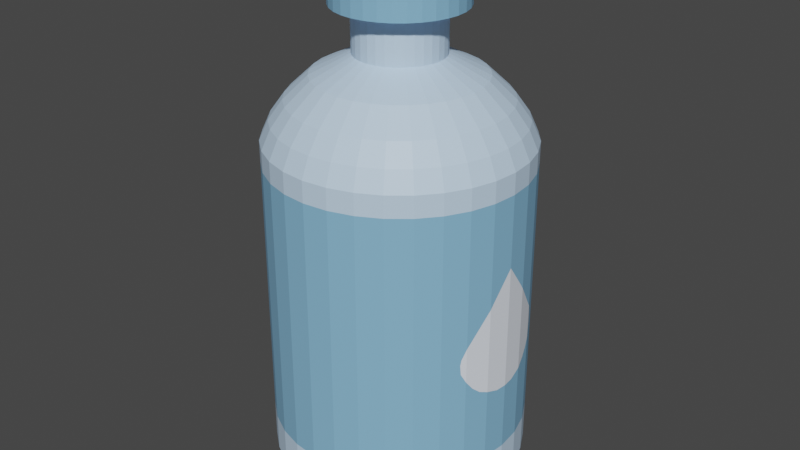 # Source: Agua.blend  (saved by Blender 2.81.16; exported with 4.5.12 LTS)
import bpy
from mathutils import Matrix  # noqa: F401  (used for matrix-valued properties, if any)

bpy.ops.wm.read_factory_settings(use_empty=True)
scene = bpy.context.scene
scene.name = 'Scene'

# ---- materials (node trees are filled in below, after node groups)
mat_botellaclaro = bpy.data.materials.new('BotellaClaro')
mat_botellaclaro.use_transparent_shadow = False
mat_botellaoscuro = bpy.data.materials.new('BotellaOscuro')
mat_botellaoscuro.use_transparent_shadow = False
mat_gota = bpy.data.materials.new('Gota')
mat_gota.use_transparent_shadow = False

# ---- material node trees
mat_botellaclaro.use_nodes = True; mat_botellaclaro.node_tree.nodes.clear()
_N = mat_botellaclaro.node_tree.nodes; _L = mat_botellaclaro.node_tree.links
n0 = _N.new('ShaderNodeOutputMaterial'); n0.name = 'Material Output'; n0.location = (300, 300)
n1 = _N.new('ShaderNodeBsdfPrincipled'); n1.name = 'Principled BSDF'; n1.location = (10, 300)
n1.distribution = 'GGX'
n1.subsurface_method = 'BURLEY'
n1.inputs[0].default_value = (0.5711, 0.7605, 0.9647, 1.0)
n1.inputs[3].default_value = 1.45
n1.inputs[27].default_value = (0.0, 0.0, 0.0, 1.0)
n1.inputs[28].default_value = 1.0
_L.new(n1.outputs[0], n0.inputs[0])
n0.is_active_output = True
mat_botellaoscuro.use_nodes = True; mat_botellaoscuro.node_tree.nodes.clear()
_N = mat_botellaoscuro.node_tree.nodes; _L = mat_botellaoscuro.node_tree.links
n0 = _N.new('ShaderNodeOutputMaterial'); n0.name = 'Material Output'; n0.location = (300, 300)
n1 = _N.new('ShaderNodeBsdfPrincipled'); n1.name = 'Principled BSDF'; n1.location = (10, 300)
n1.distribution = 'GGX'
n1.subsurface_method = 'BURLEY'
n1.inputs[0].default_value = (0.2346, 0.4969, 0.7379, 1.0)
n1.inputs[3].default_value = 1.45
n1.inputs[27].default_value = (0.0, 0.0, 0.0, 1.0)
n1.inputs[28].default_value = 1.0
_L.new(n1.outputs[0], n0.inputs[0])
n0.is_active_output = True
mat_gota.use_nodes = True; mat_gota.node_tree.nodes.clear()
_N = mat_gota.node_tree.nodes; _L = mat_gota.node_tree.links
n0 = _N.new('ShaderNodeOutputMaterial'); n0.name = 'Material Output'; n0.location = (300, 300)
n1 = _N.new('ShaderNodeBsdfPrincipled'); n1.name = 'Principled BSDF'; n1.location = (10, 300)
n1.distribution = 'GGX'
n1.subsurface_method = 'BURLEY'
n1.inputs[0].default_value = (0.8469, 0.9047, 1.0, 1.0)
n1.inputs[3].default_value = 1.45
n1.inputs[27].default_value = (0.0, 0.0, 0.0, 1.0)
n1.inputs[28].default_value = 1.0
_L.new(n1.outputs[0], n0.inputs[0])
n0.is_active_output = True

# ---- world
world_world = bpy.data.worlds.new('World'); scene.world = world_world
world_world.use_nodes = True; world_world.node_tree.nodes.clear()
_N = world_world.node_tree.nodes; _L = world_world.node_tree.links
n0 = _N.new('ShaderNodeOutputWorld'); n0.name = 'World Output'; n0.location = (300, 300)
n1 = _N.new('ShaderNodeBackground'); n1.name = 'Background'; n1.location = (10, 300)
n1.inputs[0].default_value = (0.05088, 0.05088, 0.05088, 1.0)
_L.new(n1.outputs[0], n0.inputs[0])
n0.is_active_output = True
world_world.color = (0.05088, 0.05088, 0.05088)
world_world.use_sun_shadow = False
world_world.sun_shadow_jitter_overblur = 0.0

# ---- meshes
me_cylinder = bpy.data.meshes.new('Cylinder')
me_cylinder.from_pydata([(0.08599, 0.4323, -0.6558), (0.08599, 0.4323, 0.2665), (0.1687, 0.4072, -0.6558), (0.1687, 0.4072, 0.2665), (0.2449, 0.3665, -0.6558), (0.2449, 0.3665, 0.2665), (0.3117, 0.3117, -0.6558), (0.3117, 0.3117, 0.2665), (0.3665, 0.2449, -0.6558), (0.3665, 0.2449, 0.2665), (0.4072, 0.1687, -0.6558), (0.4072, 0.1687, 0.2665), (0.4323, 0.08599, -0.6558), (0.4323, 0.08599, 0.2665), (0.4408, 2.114e-07, -0.6558), (0.4408, 2.114e-07, 0.2665), (0.4323, -0.08599, -0.6558), (0.4323, -0.08599, 0.2665), (0.4072, -0.1687, -0.6558), (0.4072, -0.1687, 0.2665), (0.3665, -0.2449, -0.6558), (0.3665, -0.2449, 0.2665), (0.3117, -0.3117, -0.6558), (0.3117, -0.3117, 0.2665), (0.2449, -0.3665, -0.6558), (0.2449, -0.3665, 0.2665), (0.1687, -0.4072, -0.6558), (0.1687, -0.4072, 0.2665), (0.08599, -0.4323, -0.6558), (0.08599, -0.4323, 0.2665), (0.08599, 0.4323, 0.3395), (0.1687, 0.4072, 0.3395), (0.2449, 0.3665, 0.3395), (0.3117, 0.3117, 0.3395), (0.3665, 0.2449, 0.3395), (0.4072, 0.1687, 0.3395), (0.4323, 0.08599, 0.3395), (0.4408, 2.114e-07, 0.3395), (0.4323, -0.08599, 0.3395), (0.4072, -0.1687, 0.3395), (0.3665, -0.2449, 0.3395), (0.3117, -0.3117, 0.3395), (0.2449, -0.3665, 0.3395), (0.1687, -0.4072, 0.3395), (0.08599, -0.4323, 0.3395), (0.08011, 0.4027, 0.4066), (0.1571, 0.3794, 0.4066), (0.2281, 0.3414, 0.4066), (0.2904, 0.2904, 0.4066), (0.3414, 0.2281, 0.4066), (0.3794, 0.1571, 0.4066), (0.4027, 0.08011, 0.4066), (0.4106, 2.195e-07, 0.4066), (0.4027, -0.08011, 0.4066), (0.3794, -0.1571, 0.4066), (0.3414, -0.2281, 0.4066), (0.2904, -0.2904, 0.4066), (0.2281, -0.3414, 0.4066), (0.1571, -0.3794, 0.4066), (0.08011, -0.4027, 0.4066), (0.07086, 0.3563, 0.4721), (0.139, 0.3356, 0.4721), (0.2018, 0.302, 0.4721), (0.2568, 0.2568, 0.4721), (0.302, 0.2018, 0.4721), (0.3356, 0.139, 0.4721), (0.3563, 0.07086, 0.4721), (0.3632, 2.319e-07, 0.4721), (0.3563, -0.07086, 0.4721), (0.3356, -0.139, 0.4721), (0.302, -0.2018, 0.4721), (0.2568, -0.2568, 0.4721), (0.2018, -0.302, 0.4721), (0.139, -0.3356, 0.4721), (0.07086, -0.3563, 0.4721), (0.0551, 0.277, 0.548), (0.1081, 0.2609, 0.548), (0.1569, 0.2348, 0.548), (0.1997, 0.1997, 0.548), (0.2348, 0.1569, 0.548), (0.2609, 0.1081, 0.548), (0.277, 0.0551, 0.548), (0.2824, 2.557e-07, 0.548), (0.277, -0.0551, 0.548), (0.2609, -0.1081, 0.548), (0.2348, -0.1569, 0.548), (0.1997, -0.1997, 0.548), (0.1569, -0.2348, 0.548), (0.1081, -0.2609, 0.548), (0.0551, -0.277, 0.548), (0.02927, 0.1471, 0.6135), (0.05741, 0.1386, 0.6135), (0.08334, 0.1247, 0.6135), (0.1061, 0.1061, 0.6135), (0.1247, 0.08334, 0.6135), (0.1386, 0.05741, 0.6135), (0.1471, 0.02927, 0.6135), (0.15, 2.895e-07, 0.6135), (0.1471, -0.02927, 0.6135), (0.1386, -0.05741, 0.6135), (0.1247, -0.08334, 0.6135), (0.1061, -0.1061, 0.6135), (0.08334, -0.1247, 0.6135), (0.05741, -0.1386, 0.6135), (0.02927, -0.1471, 0.6135), (0.02927, 0.1471, 0.7671), (0.05741, 0.1386, 0.7671), (0.08334, 0.1247, 0.7671), (0.1061, 0.1061, 0.7671), (0.1247, 0.08334, 0.7671), (0.1386, 0.05741, 0.7671), (0.1471, 0.02927, 0.7671), (0.15, 2.895e-07, 0.7671), (0.1471, -0.02927, 0.7671), (0.1386, -0.05741, 0.7671), (0.1247, -0.08334, 0.7671), (0.1061, -0.1061, 0.7671), (0.08334, -0.1247, 0.7671), (0.05741, -0.1386, 0.7671), (0.02927, -0.1471, 0.7671), (0.08599, 0.4323, -0.3271), (0.08599, 0.4323, -0.2406), (0.08599, 0.4323, -0.1541), (0.08599, 0.4323, -0.06765), (0.1687, 0.4072, -0.3271), (0.1687, 0.4072, -0.2406), (0.1687, 0.4072, -0.1541), (0.1687, 0.4072, -0.06765), (0.04268, 0.2146, 0.7671), (0.08372, 0.2021, 0.7671), (0.1215, 0.1819, 0.7671), (0.1547, 0.1547, 0.7671), (0.1819, 0.1215, 0.7671), (0.2021, 0.08372, 0.7671), (0.2146, 0.04268, 0.7671), (0.2188, 2.699e-07, 0.7671), (0.2146, -0.04268, 0.7671), (0.2021, -0.08372, 0.7671), (0.1819, -0.1215, 0.7671), (0.1547, -0.1547, 0.7671), (0.1215, -0.1819, 0.7671), (0.08372, -0.2021, 0.7671), (0.04268, -0.2146, 0.7671), (0.2449, 0.3665, -0.3271), (0.2449, 0.3665, -0.2406), (0.2449, 0.3665, -0.1541), (0.2449, 0.3665, -0.06765), (0.3117, 0.3117, -0.3271), (0.3117, 0.3117, -0.2406), (0.3117, 0.3117, -0.1541), (0.3117, 0.3117, -0.06765), (0.3665, 0.2449, -0.3271), (0.3665, 0.2449, -0.2406), (0.3665, 0.2449, -0.1541), (0.3665, 0.2449, -0.06765), (0.4072, 0.1687, -0.3271), (0.4072, 0.1687, -0.2406), (0.4072, 0.1687, -0.1541), (0.04268, 0.2146, 0.9539), (0.08372, 0.2021, 0.9539), (0.1215, 0.1819, 0.9539), (0.1547, 0.1547, 0.9539), (0.1819, 0.1215, 0.9539), (0.2021, 0.08372, 0.9539), (0.2146, 0.04268, 0.9539), (0.2188, 2.699e-07, 0.9539), (0.2146, -0.04268, 0.9539), (0.2021, -0.08372, 0.9539), (0.1819, -0.1215, 0.9539), (0.1547, -0.1547, 0.9539), (0.1215, -0.1819, 0.9539), (0.08372, -0.2021, 0.9539), (0.04268, -0.2146, 0.9539), (0.4072, 0.1687, -0.06765), (0.4323, 0.08599, -0.3271), (0.4323, 0.08599, -0.2406), (0.4323, 0.08599, -0.1541), (0.4323, 0.08599, -0.06765), (0.4408, 2.114e-07, -0.3271), (0.4408, 2.114e-07, -0.2406), (0.4408, 2.114e-07, -0.1541), (0.4408, 2.114e-07, -0.06765), (0.4323, -0.08599, -0.3271), (0.4323, -0.08599, -0.2406), (0.4323, -0.08599, -0.1541), (0.4323, -0.08599, -0.06765), (0.4072, -0.1687, -0.3271), (0.4072, -0.1687, -0.2406), (0.08599, 0.4323, -0.7878), (0.1687, 0.4072, -0.7878), (0.2449, 0.3665, -0.7878), (0.3117, 0.3117, -0.7878), (0.3665, 0.2449, -0.7878), (0.4072, 0.1687, -0.7878), (0.4323, 0.08599, -0.7878), (0.4408, 2.114e-07, -0.7878), (0.4323, -0.08599, -0.7878), (0.4072, -0.1687, -0.7878), (0.3665, -0.2449, -0.7878), (0.3117, -0.3117, -0.7878), (0.2449, -0.3665, -0.7878), (0.1687, -0.4072, -0.7878), (0.08599, -0.4323, -0.7878), (0.4072, -0.1687, -0.1541), (0.4072, -0.1687, -0.06765), (0.3665, -0.2449, -0.3271), (0.3665, -0.2449, -0.2406), (0.3665, -0.2449, -0.1541), (0.3665, -0.2449, -0.06765), (0.3117, -0.3117, -0.3271), (0.3117, -0.3117, -0.2406), (0.3117, -0.3117, -0.1541), (0.3117, -0.3117, -0.06765), (0.2449, -0.3665, -0.3271), (0.2449, -0.3665, -0.2406), (0.2449, -0.3665, -0.1541), (0.2449, -0.3665, -0.06765), (0.1687, -0.4072, -0.3271), (0.08087, 0.4066, -0.837), (0.1586, 0.383, -0.837), (0.2303, 0.3447, -0.837), (0.2931, 0.2931, -0.837), (0.3447, 0.2303, -0.837), (0.383, 0.1586, -0.837), (0.4066, 0.08087, -0.837), (0.4145, 2.184e-07, -0.837), (0.4066, -0.08087, -0.837), (0.383, -0.1586, -0.837), (0.3447, -0.2303, -0.837), (0.2931, -0.2931, -0.837), (0.2303, -0.3447, -0.837), (0.1586, -0.383, -0.837), (0.08087, -0.4066, -0.837), (0.1687, -0.4072, -0.2406), (0.1687, -0.4072, -0.1541), (0.1687, -0.4072, -0.06765), (0.08599, -0.4323, -0.3271), (0.08599, -0.4323, -0.2406), (0.08599, -0.4323, -0.1541), (0.08599, -0.4323, -0.06765), (0.08599, -0.4323, -0.4136), (0.1687, -0.4072, -0.4136), (0.07121, 0.358, -0.8827), (0.1397, 0.3372, -0.8827), (0.2028, 0.3035, -0.8827), (0.2581, 0.2581, -0.8827), (0.3035, 0.2028, -0.8827), (0.3372, 0.1397, -0.8827), (0.358, 0.07121, -0.8827), (0.365, 2.321e-07, -0.8827), (0.358, -0.07121, -0.8827), (0.3372, -0.1397, -0.8827), (0.3035, -0.2028, -0.8827), (0.2581, -0.2581, -0.8827), (0.2028, -0.3035, -0.8827), (0.1397, -0.3372, -0.8827), (0.07121, -0.358, -0.8827), (0.2449, -0.3665, -0.4136), (0.3117, -0.3117, -0.4136), (0.3665, -0.2449, -0.4136), (0.4072, -0.1687, -0.4136), (0.4323, -0.08599, -0.4136), (0.4408, 2.114e-07, -0.4136), (0.4323, 0.08599, -0.4136), (0.4072, 0.1687, -0.4136), (0.3665, 0.2449, -0.4136), (0.3117, 0.3117, -0.4136), (0.2449, 0.3665, -0.4136), (0.1687, 0.4072, -0.4136), (0.08599, 0.4323, -0.4136), (0.08599, -0.4323, 0.01884), (0.05449, 0.2739, -0.9085), (0.1069, 0.258, -0.9085), (0.1552, 0.2322, -0.9085), (0.1975, 0.1975, -0.9085), (0.2322, 0.1552, -0.9085), (0.258, 0.1069, -0.9085), (0.2739, 0.05449, -0.9085), (0.2793, 2.55e-07, -0.9085), (0.2739, -0.05449, -0.9085), (0.258, -0.1069, -0.9085), (0.2322, -0.1552, -0.9085), (0.1975, -0.1975, -0.9085), (0.1552, -0.2322, -0.9085), (0.1069, -0.258, -0.9085), (0.05449, -0.2739, -0.9085), (0.1687, -0.4072, 0.01884), (0.2449, -0.3665, 0.01884), (0.3117, -0.3117, 0.01884), (0.3665, -0.2449, 0.01884), (0.4072, -0.1687, 0.01884), (0.4323, -0.08599, 0.01884), (0.4408, 2.114e-07, 0.01884), (0.4323, 0.08599, 0.01884), (0.4072, 0.1687, 0.01884), (0.3665, 0.2449, 0.01884), (0.3117, 0.3117, 0.01884), (0.2449, 0.3665, 0.01884), (0.1687, 0.4072, 0.01884), (0.08599, 0.4323, 0.01884), (0.3985, 0.1849, -0.2406), (0.4188, 0.1306, -0.1541), (0.4323, 0.08599, -0.09397), (0.4323, 0.08599, -0.3958), (0.4342, 0.06678, -0.06765), (0.4367, 0.0409, -0.4136), (0.4072, 0.1687, -0.2061), (0.4125, 0.1513, -0.3544), (0.4203, 0.1254, -0.3769), (0.3962, 0.1892, -0.2777), (0.4323, -0.08599, -0.0931), (0.4342, -0.06691, -0.06765), (0.4187, -0.1307, -0.1541), (0.4323, -0.08599, -0.3976), (0.437, -0.03844, -0.4136), (0.3989, -0.1842, -0.2406), (0.4072, -0.1687, -0.2052), (0.3984, -0.1851, -0.2941), (0.3971, -0.1877, -0.2604), (0.4232, -0.1161, -0.3846), (0.4151, -0.1428, -0.3613), (0.0, 0.4408, -0.6558), (0.0, 0.4408, 0.2665), (-0.08599, 0.4323, -0.6558), (-0.08599, 0.4323, 0.2665), (-0.1687, 0.4072, -0.6558), (-0.1687, 0.4072, 0.2665), (-0.2449, 0.3665, -0.6558), (-0.2449, 0.3665, 0.2665), (-0.3117, 0.3117, -0.6558), (-0.3117, 0.3117, 0.2665), (-0.3665, 0.2449, -0.6558), (-0.3665, 0.2449, 0.2665), (-0.4072, 0.1687, -0.6558), (-0.4072, 0.1687, 0.2665), (-0.4323, 0.08599, -0.6558), (-0.4323, 0.08599, 0.2665), (-0.4408, 2.114e-07, -0.6558), (-0.4408, 2.114e-07, 0.2665), (-0.4323, -0.08599, -0.6558), (-0.4323, -0.08599, 0.2665), (-0.4072, -0.1687, -0.6558), (-0.4072, -0.1687, 0.2665), (-0.3665, -0.2449, -0.6558), (-0.3665, -0.2449, 0.2665), (-0.3117, -0.3117, -0.6558), (-0.3117, -0.3117, 0.2665), (-0.2449, -0.3665, -0.6558), (-0.2449, -0.3665, 0.2665), (-0.1687, -0.4072, -0.6558), (-0.1687, -0.4072, 0.2665), (-0.08599, -0.4323, -0.6558), (-0.08599, -0.4323, 0.2665), (0.0, -0.4408, -0.6558), (0.0, -0.4408, 0.2665), (0.0, 0.4408, 0.3395), (-0.08599, 0.4323, 0.3395), (-0.1687, 0.4072, 0.3395), (-0.2449, 0.3665, 0.3395), (-0.3117, 0.3117, 0.3395), (-0.3665, 0.2449, 0.3395), (-0.4072, 0.1687, 0.3395), (-0.4323, 0.08599, 0.3395), (-0.4408, 2.114e-07, 0.3395), (-0.4323, -0.08599, 0.3395), (-0.4072, -0.1687, 0.3395), (-0.3665, -0.2449, 0.3395), (-0.3117, -0.3117, 0.3395), (-0.2449, -0.3665, 0.3395), (-0.1687, -0.4072, 0.3395), (-0.08599, -0.4323, 0.3395), (0.0, -0.4408, 0.3395), (0.0, 0.4106, 0.4066), (-0.08011, 0.4027, 0.4066), (-0.1571, 0.3794, 0.4066), (-0.2281, 0.3414, 0.4066), (-0.2904, 0.2904, 0.4066), (-0.3414, 0.2281, 0.4066), (-0.3794, 0.1571, 0.4066), (-0.4027, 0.08011, 0.4066), (-0.4106, 2.195e-07, 0.4066), (-0.4027, -0.08011, 0.4066), (-0.3794, -0.1571, 0.4066), (-0.3414, -0.2281, 0.4066), (-0.2904, -0.2904, 0.4066), (-0.2281, -0.3414, 0.4066), (-0.1571, -0.3794, 0.4066), (-0.08011, -0.4027, 0.4066), (0.0, -0.4106, 0.4066), (0.0, 0.3632, 0.4721), (-0.07086, 0.3563, 0.4721), (-0.139, 0.3356, 0.4721), (-0.2018, 0.302, 0.4721), (-0.2568, 0.2568, 0.4721), (-0.302, 0.2018, 0.4721), (-0.3356, 0.139, 0.4721), (-0.3563, 0.07086, 0.4721), (-0.3632, 2.319e-07, 0.4721), (-0.3563, -0.07086, 0.4721), (-0.3356, -0.139, 0.4721), (-0.302, -0.2018, 0.4721), (-0.2568, -0.2568, 0.4721), (-0.2018, -0.302, 0.4721), (-0.139, -0.3356, 0.4721), (-0.07086, -0.3563, 0.4721), (0.0, -0.3632, 0.4721), (0.0, 0.2824, 0.548), (-0.0551, 0.277, 0.548), (-0.1081, 0.2609, 0.548), (-0.1569, 0.2348, 0.548), (-0.1997, 0.1997, 0.548), (-0.2348, 0.1569, 0.548), (-0.2609, 0.1081, 0.548), (-0.277, 0.0551, 0.548), (-0.2824, 2.557e-07, 0.548), (-0.277, -0.0551, 0.548), (-0.2609, -0.1081, 0.548), (-0.2348, -0.1569, 0.548), (-0.1997, -0.1997, 0.548), (-0.1569, -0.2348, 0.548), (-0.1081, -0.2609, 0.548), (-0.0551, -0.277, 0.548), (0.0, -0.2824, 0.548), (0.0, 0.15, 0.6135), (-0.02927, 0.1471, 0.6135), (-0.05741, 0.1386, 0.6135), (-0.08334, 0.1247, 0.6135), (-0.1061, 0.1061, 0.6135), (-0.1247, 0.08334, 0.6135), (-0.1386, 0.05741, 0.6135), (-0.1471, 0.02927, 0.6135), (-0.15, 2.895e-07, 0.6135), (-0.1471, -0.02927, 0.6135), (-0.1386, -0.05741, 0.6135), (-0.1247, -0.08334, 0.6135), (-0.1061, -0.1061, 0.6135), (-0.08334, -0.1247, 0.6135), (-0.05741, -0.1386, 0.6135), (-0.02927, -0.1471, 0.6135), (0.0, -0.15, 0.6135), (0.0, 0.15, 0.7671), (-0.02927, 0.1471, 0.7671), (-0.05741, 0.1386, 0.7671), (-0.08334, 0.1247, 0.7671), (-0.1061, 0.1061, 0.7671), (-0.1247, 0.08334, 0.7671), (-0.1386, 0.05741, 0.7671), (-0.1471, 0.02927, 0.7671), (-0.15, 2.895e-07, 0.7671), (-0.1471, -0.02927, 0.7671), (-0.1386, -0.05741, 0.7671), (-0.1247, -0.08334, 0.7671), (-0.1061, -0.1061, 0.7671), (-0.08334, -0.1247, 0.7671), (-0.05741, -0.1386, 0.7671), (-0.02927, -0.1471, 0.7671), (0.0, -0.15, 0.7671), (0.0, 0.4408, -0.06765), (0.0, 0.4408, -0.1541), (0.0, 0.4408, -0.2406), (0.0, 0.4408, -0.3271), (-0.08599, 0.4323, -0.3271), (-0.08599, 0.4323, -0.2406), (-0.08599, 0.4323, -0.1541), (-0.08599, 0.4323, -0.06765), (-0.1687, 0.4072, -0.3271), (-0.1687, 0.4072, -0.2406), (-0.1687, 0.4072, -0.1541), (-0.1687, 0.4072, -0.06765), (0.0, 0.2188, 0.7671), (-0.04268, 0.2146, 0.7671), (-0.08372, 0.2021, 0.7671), (-0.1215, 0.1819, 0.7671), (-0.1547, 0.1547, 0.7671), (-0.1819, 0.1215, 0.7671), (-0.2021, 0.08372, 0.7671), (-0.2146, 0.04268, 0.7671), (-0.2188, 2.699e-07, 0.7671), (-0.2146, -0.04268, 0.7671), (-0.2021, -0.08372, 0.7671), (-0.1819, -0.1215, 0.7671), (-0.1547, -0.1547, 0.7671), (-0.1215, -0.1819, 0.7671), (-0.08372, -0.2021, 0.7671), (-0.04268, -0.2146, 0.7671), (0.0, -0.2188, 0.7671), (-0.2449, 0.3665, -0.3271), (-0.2449, 0.3665, -0.2406), (-0.2449, 0.3665, -0.1541), (-0.2449, 0.3665, -0.06765), (-0.3117, 0.3117, -0.3271), (-0.3117, 0.3117, -0.2406), (-0.3117, 0.3117, -0.1541), (-0.3117, 0.3117, -0.06765), (-0.3665, 0.2449, -0.3271), (-0.3665, 0.2449, -0.2406), (-0.3665, 0.2449, -0.1541), (-0.3665, 0.2449, -0.06765), (-0.4072, 0.1687, -0.3271), (-0.4072, 0.1687, -0.2406), (-0.4072, 0.1687, -0.1541), (0.0, 0.2188, 0.9539), (-0.04268, 0.2146, 0.9539), (-0.08372, 0.2021, 0.9539), (-0.1215, 0.1819, 0.9539), (-0.1547, 0.1547, 0.9539), (-0.1819, 0.1215, 0.9539), (-0.2021, 0.08372, 0.9539), (-0.2146, 0.04268, 0.9539), (-0.2188, 2.699e-07, 0.9539), (-0.2146, -0.04268, 0.9539), (-0.2021, -0.08372, 0.9539), (-0.1819, -0.1215, 0.9539), (-0.1547, -0.1547, 0.9539), (-0.1215, -0.1819, 0.9539), (-0.08372, -0.2021, 0.9539), (-0.04268, -0.2146, 0.9539), (0.0, -0.2188, 0.9539), (-0.4072, 0.1687, -0.06765), (-0.4323, 0.08599, -0.3271), (-0.4323, 0.08599, -0.2406), (-0.4323, 0.08599, -0.1541), (-0.4323, 0.08599, -0.06765), (-0.4408, 2.114e-07, -0.3271), (-0.4408, 2.114e-07, -0.2406), (-0.4408, 2.114e-07, -0.1541), (-0.4408, 2.114e-07, -0.06765), (-0.4323, -0.08599, -0.3271), (-0.4323, -0.08599, -0.2406), (-0.4323, -0.08599, -0.1541), (-0.4323, -0.08599, -0.06765), (-0.4072, -0.1687, -0.3271), (-0.4072, -0.1687, -0.2406), (0.0, 0.4408, -0.7878), (-0.08599, 0.4323, -0.7878), (-0.1687, 0.4072, -0.7878), (-0.2449, 0.3665, -0.7878), (-0.3117, 0.3117, -0.7878), (-0.3665, 0.2449, -0.7878), (-0.4072, 0.1687, -0.7878), (-0.4323, 0.08599, -0.7878), (-0.4408, 2.114e-07, -0.7878), (-0.4323, -0.08599, -0.7878), (-0.4072, -0.1687, -0.7878), (-0.3665, -0.2449, -0.7878), (-0.3117, -0.3117, -0.7878), (-0.2449, -0.3665, -0.7878), (-0.1687, -0.4072, -0.7878), (-0.08599, -0.4323, -0.7878), (0.0, -0.4408, -0.7878), (-0.4072, -0.1687, -0.1541), (-0.4072, -0.1687, -0.06765), (-0.3665, -0.2449, -0.3271), (-0.3665, -0.2449, -0.2406), (-0.3665, -0.2449, -0.1541), (-0.3665, -0.2449, -0.06765), (-0.3117, -0.3117, -0.3271), (-0.3117, -0.3117, -0.2406), (-0.3117, -0.3117, -0.1541), (-0.3117, -0.3117, -0.06765), (-0.2449, -0.3665, -0.3271), (-0.2449, -0.3665, -0.2406), (-0.2449, -0.3665, -0.1541), (-0.2449, -0.3665, -0.06765), (-0.1687, -0.4072, -0.3271), (0.0, 0.4145, -0.837), (-0.08087, 0.4066, -0.837), (-0.1586, 0.383, -0.837), (-0.2303, 0.3447, -0.837), (-0.2931, 0.2931, -0.837), (-0.3447, 0.2303, -0.837), (-0.383, 0.1586, -0.837), (-0.4066, 0.08087, -0.837), (-0.4145, 2.184e-07, -0.837), (-0.4066, -0.08087, -0.837), (-0.383, -0.1586, -0.837), (-0.3447, -0.2303, -0.837), (-0.2931, -0.2931, -0.837), (-0.2303, -0.3447, -0.837), (-0.1586, -0.383, -0.837), (-0.08087, -0.4066, -0.837), (0.0, -0.4145, -0.837), (-0.1687, -0.4072, -0.2406), (-0.1687, -0.4072, -0.1541), (-0.1687, -0.4072, -0.06765), (-0.08599, -0.4323, -0.3271), (-0.08599, -0.4323, -0.2406), (-0.08599, -0.4323, -0.1541), (-0.08599, -0.4323, -0.06765), (0.0, -0.4408, -0.3271), (0.0, -0.4408, -0.2406), (0.0, -0.4408, -0.1541), (0.0, -0.4408, -0.06765), (0.0, 0.4408, -0.4136), (0.0, -0.4408, -0.4136), (-0.08599, -0.4323, -0.4136), (-0.1687, -0.4072, -0.4136), (0.0, 0.365, -0.8827), (-0.07121, 0.358, -0.8827), (-0.1397, 0.3372, -0.8827), (-0.2028, 0.3035, -0.8827), (-0.2581, 0.2581, -0.8827), (-0.3035, 0.2028, -0.8827), (-0.3372, 0.1397, -0.8827), (-0.358, 0.07121, -0.8827), (-0.365, 2.321e-07, -0.8827), (-0.358, -0.07121, -0.8827), (-0.3372, -0.1397, -0.8827), (-0.3035, -0.2028, -0.8827), (-0.2581, -0.2581, -0.8827), (-0.2028, -0.3035, -0.8827), (-0.1397, -0.3372, -0.8827), (-0.07121, -0.358, -0.8827), (0.0, -0.365, -0.8827), (-0.2449, -0.3665, -0.4136), (-0.3117, -0.3117, -0.4136), (-0.3665, -0.2449, -0.4136), (-0.4072, -0.1687, -0.4136), (-0.4323, -0.08599, -0.4136), (-0.4408, 2.114e-07, -0.4136), (-0.4323, 0.08599, -0.4136), (-0.4072, 0.1687, -0.4136), (-0.3665, 0.2449, -0.4136), (-0.3117, 0.3117, -0.4136), (-0.2449, 0.3665, -0.4136), (-0.1687, 0.4072, -0.4136), (-0.08599, 0.4323, -0.4136), (0.0, -0.4408, 0.01884), (-0.08599, -0.4323, 0.01884), (0.0, 0.2793, -0.9085), (-0.05449, 0.2739, -0.9085), (-0.1069, 0.258, -0.9085), (-0.1552, 0.2322, -0.9085), (-0.1975, 0.1975, -0.9085), (-0.2322, 0.1552, -0.9085), (-0.258, 0.1069, -0.9085), (-0.2739, 0.05449, -0.9085), (-0.2793, 2.55e-07, -0.9085), (-0.2739, -0.05449, -0.9085), (-0.258, -0.1069, -0.9085), (-0.2322, -0.1552, -0.9085), (-0.1975, -0.1975, -0.9085), (-0.1552, -0.2322, -0.9085), (-0.1069, -0.258, -0.9085), (-0.05449, -0.2739, -0.9085), (0.0, -0.2793, -0.9085), (-0.1687, -0.4072, 0.01884), (-0.2449, -0.3665, 0.01884), (-0.3117, -0.3117, 0.01884), (-0.3665, -0.2449, 0.01884), (-0.4072, -0.1687, 0.01884), (-0.4323, -0.08599, 0.01884), (-0.4408, 2.114e-07, 0.01884), (-0.4323, 0.08599, 0.01884), (-0.4072, 0.1687, 0.01884), (-0.3665, 0.2449, 0.01884), (-0.3117, 0.3117, 0.01884), (-0.2449, 0.3665, 0.01884), (-0.1687, 0.4072, 0.01884), (-0.08599, 0.4323, 0.01884), (0.0, 0.4408, 0.01884), (-0.3985, 0.1849, -0.2406), (-0.4188, 0.1306, -0.1541), (-0.4323, 0.08599, -0.09397), (-0.4323, 0.08599, -0.3958), (-0.4342, 0.06678, -0.06765), (-0.4367, 0.0409, -0.4136), (-0.4072, 0.1687, -0.2061), (-0.4125, 0.1513, -0.3544), (-0.4203, 0.1254, -0.3769), (-0.3962, 0.1892, -0.2777), (-0.4323, -0.08599, -0.0931), (-0.4342, -0.06691, -0.06765), (-0.4187, -0.1307, -0.1541), (-0.4323, -0.08599, -0.3976), (-0.437, -0.03844, -0.4136), (-0.3989, -0.1842, -0.2406), (-0.4072, -0.1687, -0.2052), (-0.3984, -0.1851, -0.2941), (-0.3971, -0.1877, -0.2604), (-0.4232, -0.1161, -0.3846), (-0.4151, -0.1428, -0.3613)], [], [(660, 322, 1, 299), (299, 1, 3, 298), (298, 3, 5, 297), (297, 5, 7, 296), (296, 7, 9, 295), (295, 9, 11, 294), (294, 11, 13, 293), (293, 13, 15, 292), (292, 15, 17, 291), (291, 17, 19, 290), (290, 19, 21, 289), (289, 21, 23, 288), (288, 23, 25, 287), (287, 25, 27, 286), (286, 27, 29, 270), (270, 29, 354, 627), (19, 17, 38, 39), (11, 9, 34, 35), (29, 27, 43, 44), (3, 1, 30, 31), (21, 19, 39, 40), (13, 11, 35, 36), (354, 29, 44, 371), (5, 3, 31, 32), (23, 21, 40, 41), (15, 13, 36, 37), (7, 5, 32, 33), (25, 23, 41, 42), (17, 15, 37, 38), (9, 7, 33, 34), (27, 25, 42, 43), (1, 322, 355, 30), (43, 42, 57, 58), (30, 355, 372, 45), (44, 43, 58, 59), (31, 30, 45, 46), (371, 44, 59, 388), (32, 31, 46, 47), (33, 32, 47, 48), (34, 33, 48, 49), (35, 34, 49, 50), (36, 35, 50, 51), (37, 36, 51, 52), (38, 37, 52, 53), (39, 38, 53, 54), (40, 39, 54, 55), (41, 40, 55, 56), (42, 41, 56, 57), (48, 47, 62, 63), (49, 48, 63, 64), (50, 49, 64, 65), (51, 50, 65, 66), (52, 51, 66, 67), (53, 52, 67, 68), (54, 53, 68, 69), (55, 54, 69, 70), (56, 55, 70, 71), (57, 56, 71, 72), (58, 57, 72, 73), (45, 372, 389, 60), (59, 58, 73, 74), (46, 45, 60, 61), (388, 59, 74, 405), (47, 46, 61, 62), (66, 65, 80, 81), (67, 66, 81, 82), (68, 67, 82, 83), (69, 68, 83, 84), (70, 69, 84, 85), (71, 70, 85, 86), (72, 71, 86, 87), (73, 72, 87, 88), (60, 389, 406, 75), (74, 73, 88, 89), (61, 60, 75, 76), (405, 74, 89, 422), (62, 61, 76, 77), (63, 62, 77, 78), (64, 63, 78, 79), (65, 64, 79, 80), (84, 83, 98, 99), (85, 84, 99, 100), (86, 85, 100, 101), (87, 86, 101, 102), (88, 87, 102, 103), (75, 406, 423, 90), (89, 88, 103, 104), (76, 75, 90, 91), (422, 89, 104, 439), (77, 76, 91, 92), (78, 77, 92, 93), (79, 78, 93, 94), (80, 79, 94, 95), (81, 80, 95, 96), (82, 81, 96, 97), (83, 82, 97, 98), (106, 105, 128, 129), (102, 101, 116, 117), (103, 102, 117, 118), (90, 423, 440, 105), (104, 103, 118, 119), (91, 90, 105, 106), (439, 104, 119, 456), (92, 91, 106, 107), (93, 92, 107, 108), (94, 93, 108, 109), (95, 94, 109, 110), (96, 95, 110, 111), (97, 96, 111, 112), (98, 97, 112, 113), (99, 98, 113, 114), (100, 99, 114, 115), (101, 100, 115, 116), (132, 131, 161, 162), (456, 119, 142, 485), (107, 106, 129, 130), (458, 457, 123, 122), (459, 458, 122, 121), (108, 107, 130, 131), (460, 459, 121, 120), (593, 460, 120, 269), (109, 108, 131, 132), (122, 123, 127, 126), (121, 122, 126, 125), (110, 109, 132, 133), (120, 121, 125, 124), (111, 110, 133, 134), (269, 120, 124, 268), (112, 111, 134, 135), (126, 127, 146, 145), (113, 112, 135, 136), (125, 126, 145, 144), (114, 113, 136, 137), (124, 125, 144, 143), (115, 114, 137, 138), (268, 124, 143, 267), (116, 115, 138, 139), (145, 146, 150, 149), (117, 116, 139, 140), (144, 145, 149, 148), (118, 117, 140, 141), (105, 440, 469, 128), (143, 144, 148, 147), (119, 118, 141, 142), (267, 143, 147, 266), (149, 150, 154, 153), (148, 149, 153, 152), (133, 132, 162, 163), (147, 148, 152, 151), (134, 133, 163, 164), (266, 147, 151, 265), (135, 134, 164, 165), (153, 154, 173, 157), (136, 135, 165, 166), (152, 153, 300), (137, 136, 166, 167), (151, 152, 309), (138, 137, 167, 168), (265, 151, 155, 264), (139, 138, 168, 169), (157, 173, 301), (140, 139, 169, 170), (156, 306, 175), (141, 140, 170, 171), (128, 469, 501, 158), (155, 156, 175, 174), (142, 141, 171, 172), (129, 128, 158, 159), (264, 155, 307), (485, 142, 172, 517), (130, 129, 159, 160), (176, 302, 180), (175, 176, 180, 179), (131, 130, 160, 161), (174, 175, 179, 178), (263, 303, 305), (197, 198, 228, 227), (180, 181, 311), (8, 10, 193, 192), (26, 28, 202, 201), (179, 180, 184, 183), (0, 2, 189, 188), (18, 20, 198, 197), (178, 179, 183, 182), (262, 178, 314), (10, 12, 194, 193), (28, 353, 549, 202), (184, 310, 312), (2, 4, 190, 189), (20, 22, 199, 198), (183, 184, 312), (182, 183, 187, 186), (12, 14, 195, 194), (261, 313, 260), (203, 204, 208, 207), (4, 6, 191, 190), (22, 24, 200, 199), (187, 316, 315), (186, 187, 317), (14, 16, 196, 195), (260, 186, 205, 259), (207, 208, 212, 211), (6, 8, 192, 191), (24, 26, 201, 200), (206, 207, 211, 210), (321, 0, 188, 533), (205, 206, 210, 209), (16, 18, 197, 196), (230, 231, 255, 254), (259, 205, 209, 258), (198, 199, 229, 228), (211, 212, 216, 215), (199, 200, 230, 229), (210, 211, 215, 214), (200, 201, 231, 230), (533, 188, 218, 565), (209, 210, 214, 213), (201, 202, 232, 231), (188, 189, 219, 218), (258, 209, 213, 257), (202, 549, 581, 232), (189, 190, 220, 219), (215, 216, 235, 234), (214, 215, 234, 233), (190, 191, 221, 220), (213, 214, 233, 217), (257, 213, 217, 241), (191, 192, 222, 221), (234, 235, 239, 238), (233, 234, 238, 237), (192, 193, 223, 222), (217, 233, 237, 236), (193, 194, 224, 223), (241, 217, 236, 240), (194, 195, 225, 224), (238, 239, 592, 591), (195, 196, 226, 225), (237, 238, 591, 590), (196, 197, 227, 226), (236, 237, 590, 589), (240, 236, 589, 594), (565, 218, 242, 597), (321, 593, 269, 0), (231, 232, 256, 255), (218, 219, 243, 242), (0, 269, 268, 2), (232, 581, 613, 256), (219, 220, 244, 243), (2, 268, 267, 4), (4, 267, 266, 6), (220, 221, 245, 244), (6, 266, 265, 8), (8, 265, 264, 10), (221, 222, 246, 245), (10, 264, 263, 12), (12, 262, 14), (222, 223, 247, 246), (14, 262, 16), (223, 224, 248, 247), (16, 261, 260, 18), (224, 225, 249, 248), (18, 260, 259, 20), (225, 226, 250, 249), (20, 259, 258, 22), (226, 227, 251, 250), (22, 258, 257, 24), (227, 228, 252, 251), (24, 257, 241, 26), (228, 229, 253, 252), (26, 241, 240, 28), (229, 230, 254, 253), (28, 240, 594, 353), (457, 660, 299, 123), (244, 245, 274, 273), (123, 299, 298, 127), (127, 298, 297, 146), (245, 246, 275, 274), (146, 297, 296, 150), (150, 296, 295, 154), (246, 247, 276, 275), (154, 295, 294, 173), (247, 248, 277, 276), (173, 294, 293, 177), (248, 249, 278, 277), (177, 293, 304), (249, 250, 279, 278), (181, 292, 311), (250, 251, 280, 279), (185, 291, 290, 204), (251, 252, 281, 280), (204, 290, 289, 208), (252, 253, 282, 281), (208, 289, 288, 212), (253, 254, 283, 282), (212, 288, 287, 216), (254, 255, 284, 283), (597, 242, 271, 629), (216, 287, 286, 235), (255, 256, 285, 284), (242, 243, 272, 271), (235, 286, 270, 239), (256, 613, 645, 285), (243, 244, 273, 272), (239, 270, 627, 592), (301, 302, 176), (304, 302, 177), (303, 308, 174), (300, 306, 156), (304, 292, 181), (301, 306, 157), (155, 309, 156), (305, 303, 178), (310, 311, 185), (314, 313, 261), (317, 318, 206), (311, 291, 185), (186, 320, 182), (316, 312, 203), (315, 207, 206), (312, 204, 203), (304, 293, 292), (291, 311, 292), (204, 312, 310), (310, 185, 204), (301, 173, 302), (302, 173, 177), (300, 153, 306), (306, 153, 157), (207, 315, 316), (316, 203, 207), (206, 318, 315), (206, 205, 317), (205, 186, 317), (309, 152, 300), (309, 155, 151), (308, 303, 264), (303, 263, 264), (307, 308, 264), (260, 313, 319), (319, 320, 260), (260, 320, 186), (262, 12, 305), (305, 12, 263), (16, 262, 314), (314, 261, 16), (312, 316, 183), (316, 187, 183), (175, 306, 301), (301, 176, 175), (180, 302, 304), (304, 181, 180), (311, 310, 180), (310, 184, 180), (182, 320, 319), (319, 313, 182), (314, 178, 313), (313, 178, 182), (178, 262, 305), (178, 303, 174), (174, 308, 307), (307, 155, 174), (318, 187, 315), (317, 187, 318), (156, 309, 300), (660, 659, 324, 322), (659, 658, 326, 324), (658, 657, 328, 326), (657, 656, 330, 328), (656, 655, 332, 330), (655, 654, 334, 332), (654, 653, 336, 334), (653, 652, 338, 336), (652, 651, 340, 338), (651, 650, 342, 340), (650, 649, 344, 342), (649, 648, 346, 344), (648, 647, 348, 346), (647, 646, 350, 348), (646, 628, 352, 350), (628, 627, 354, 352), (342, 365, 364, 340), (334, 361, 360, 332), (352, 370, 369, 350), (326, 357, 356, 324), (344, 366, 365, 342), (336, 362, 361, 334), (354, 371, 370, 352), (328, 358, 357, 326), (346, 367, 366, 344), (338, 363, 362, 336), (330, 359, 358, 328), (348, 368, 367, 346), (340, 364, 363, 338), (332, 360, 359, 330), (350, 369, 368, 348), (324, 356, 355, 322), (369, 386, 385, 368), (356, 373, 372, 355), (370, 387, 386, 369), (357, 374, 373, 356), (371, 388, 387, 370), (358, 375, 374, 357), (359, 376, 375, 358), (360, 377, 376, 359), (361, 378, 377, 360), (362, 379, 378, 361), (363, 380, 379, 362), (364, 381, 380, 363), (365, 382, 381, 364), (366, 383, 382, 365), (367, 384, 383, 366), (368, 385, 384, 367), (376, 393, 392, 375), (377, 394, 393, 376), (378, 395, 394, 377), (379, 396, 395, 378), (380, 397, 396, 379), (381, 398, 397, 380), (382, 399, 398, 381), (383, 400, 399, 382), (384, 401, 400, 383), (385, 402, 401, 384), (386, 403, 402, 385), (373, 390, 389, 372), (387, 404, 403, 386), (374, 391, 390, 373), (388, 405, 404, 387), (375, 392, 391, 374), (396, 413, 412, 395), (397, 414, 413, 396), (398, 415, 414, 397), (399, 416, 415, 398), (400, 417, 416, 399), (401, 418, 417, 400), (402, 419, 418, 401), (403, 420, 419, 402), (390, 407, 406, 389), (404, 421, 420, 403), (391, 408, 407, 390), (405, 422, 421, 404), (392, 409, 408, 391), (393, 410, 409, 392), (394, 411, 410, 393), (395, 412, 411, 394), (416, 433, 432, 415), (417, 434, 433, 416), (418, 435, 434, 417), (419, 436, 435, 418), (420, 437, 436, 419), (407, 424, 423, 406), (421, 438, 437, 420), (408, 425, 424, 407), (422, 439, 438, 421), (409, 426, 425, 408), (410, 427, 426, 409), (411, 428, 427, 410), (412, 429, 428, 411), (413, 430, 429, 412), (414, 431, 430, 413), (415, 432, 431, 414), (442, 471, 470, 441), (436, 453, 452, 435), (437, 454, 453, 436), (424, 441, 440, 423), (438, 455, 454, 437), (425, 442, 441, 424), (439, 456, 455, 438), (426, 443, 442, 425), (427, 444, 443, 426), (428, 445, 444, 427), (429, 446, 445, 428), (430, 447, 446, 429), (431, 448, 447, 430), (432, 449, 448, 431), (433, 450, 449, 432), (434, 451, 450, 433), (435, 452, 451, 434), (474, 506, 505, 473), (456, 485, 484, 455), (443, 472, 471, 442), (458, 463, 464, 457), (459, 462, 463, 458), (444, 473, 472, 443), (460, 461, 462, 459), (593, 626, 461, 460), (445, 474, 473, 444), (463, 467, 468, 464), (462, 466, 467, 463), (446, 475, 474, 445), (461, 465, 466, 462), (447, 476, 475, 446), (626, 625, 465, 461), (448, 477, 476, 447), (467, 488, 489, 468), (449, 478, 477, 448), (466, 487, 488, 467), (450, 479, 478, 449), (465, 486, 487, 466), (451, 480, 479, 450), (625, 624, 486, 465), (452, 481, 480, 451), (488, 492, 493, 489), (453, 482, 481, 452), (487, 491, 492, 488), (454, 483, 482, 453), (441, 470, 469, 440), (486, 490, 491, 487), (455, 484, 483, 454), (624, 623, 490, 486), (492, 496, 497, 493), (491, 495, 496, 492), (475, 507, 506, 474), (490, 494, 495, 491), (476, 508, 507, 475), (623, 622, 494, 490), (477, 509, 508, 476), (496, 500, 518, 497), (478, 510, 509, 477), (495, 661, 496), (479, 511, 510, 478), (494, 670, 495), (480, 512, 511, 479), (622, 621, 498, 494), (481, 513, 512, 480), (500, 662, 518), (482, 514, 513, 481), (499, 520, 667), (483, 515, 514, 482), (470, 502, 501, 469), (498, 519, 520, 499), (484, 516, 515, 483), (471, 503, 502, 470), (621, 668, 498), (485, 517, 516, 484), (472, 504, 503, 471), (521, 525, 663), (520, 524, 525, 521), (473, 505, 504, 472), (519, 523, 524, 520), (620, 666, 664), (543, 575, 576, 544), (525, 672, 526), (331, 538, 539, 333), (349, 547, 548, 351), (524, 528, 529, 525), (323, 534, 535, 325), (341, 543, 544, 343), (523, 527, 528, 524), (619, 675, 523), (333, 539, 540, 335), (351, 548, 549, 353), (529, 673, 671), (325, 535, 536, 327), (343, 544, 545, 345), (528, 673, 529), (527, 531, 532, 528), (335, 540, 541, 337), (618, 617, 674), (550, 554, 555, 551), (327, 536, 537, 329), (345, 545, 546, 347), (532, 676, 677), (531, 678, 532), (337, 541, 542, 339), (617, 616, 552, 531), (554, 558, 559, 555), (329, 537, 538, 331), (347, 546, 547, 349), (553, 557, 558, 554), (321, 533, 534, 323), (552, 556, 557, 553), (339, 542, 543, 341), (578, 610, 611, 579), (616, 615, 556, 552), (544, 576, 577, 545), (558, 562, 563, 559), (545, 577, 578, 546), (557, 561, 562, 558), (546, 578, 579, 547), (533, 565, 566, 534), (556, 560, 561, 557), (547, 579, 580, 548), (534, 566, 567, 535), (615, 614, 560, 556), (548, 580, 581, 549), (535, 567, 568, 536), (562, 583, 584, 563), (561, 582, 583, 562), (536, 568, 569, 537), (560, 564, 582, 561), (614, 596, 564, 560), (537, 569, 570, 538), (583, 587, 588, 584), (582, 586, 587, 583), (538, 570, 571, 539), (564, 585, 586, 582), (539, 571, 572, 540), (596, 595, 585, 564), (540, 572, 573, 541), (587, 591, 592, 588), (541, 573, 574, 542), (586, 590, 591, 587), (542, 574, 575, 543), (585, 589, 590, 586), (595, 594, 589, 585), (565, 597, 598, 566), (321, 323, 626, 593), (579, 611, 612, 580), (566, 598, 599, 567), (323, 325, 625, 626), (580, 612, 613, 581), (567, 599, 600, 568), (325, 327, 624, 625), (327, 329, 623, 624), (568, 600, 601, 569), (329, 331, 622, 623), (331, 333, 621, 622), (569, 601, 602, 570), (333, 335, 620, 621), (335, 337, 619), (570, 602, 603, 571), (337, 339, 619), (571, 603, 604, 572), (339, 341, 617, 618), (572, 604, 605, 573), (341, 343, 616, 617), (573, 605, 606, 574), (343, 345, 615, 616), (574, 606, 607, 575), (345, 347, 614, 615), (575, 607, 608, 576), (347, 349, 596, 614), (576, 608, 609, 577), (349, 351, 595, 596), (577, 609, 610, 578), (351, 353, 594, 595), (457, 464, 659, 660), (600, 632, 633, 601), (464, 468, 658, 659), (468, 489, 657, 658), (601, 633, 634, 602), (489, 493, 656, 657), (493, 497, 655, 656), (602, 634, 635, 603), (497, 518, 654, 655), (603, 635, 636, 604), (518, 522, 653, 654), (604, 636, 637, 605), (522, 665, 653), (605, 637, 638, 606), (526, 672, 652), (606, 638, 639, 607), (530, 551, 650, 651), (607, 639, 640, 608), (551, 555, 649, 650), (608, 640, 641, 609), (555, 559, 648, 649), (609, 641, 642, 610), (559, 563, 647, 648), (610, 642, 643, 611), (597, 629, 630, 598), (563, 584, 646, 647), (611, 643, 644, 612), (598, 630, 631, 599), (584, 588, 628, 646), (612, 644, 645, 613), (599, 631, 632, 600), (588, 592, 627, 628), (662, 521, 663), (665, 522, 663), (664, 519, 669), (661, 499, 667), (665, 526, 652), (662, 500, 667), (498, 499, 670), (666, 523, 664), (671, 530, 672), (675, 618, 674), (678, 553, 679), (672, 530, 651), (531, 527, 681), (677, 550, 673), (676, 553, 554), (673, 550, 551), (665, 652, 653), (651, 652, 672), (551, 671, 673), (671, 551, 530), (662, 663, 518), (663, 522, 518), (661, 667, 496), (667, 500, 496), (554, 677, 676), (677, 554, 550), (553, 676, 679), (553, 678, 552), (552, 678, 531), (670, 661, 495), (670, 494, 498), (669, 621, 664), (664, 621, 620), (668, 621, 669), (617, 680, 674), (680, 617, 681), (617, 531, 681), (619, 666, 335), (666, 620, 335), (339, 675, 619), (675, 339, 618), (673, 528, 677), (677, 528, 532), (520, 662, 667), (662, 520, 521), (525, 665, 663), (665, 525, 526), (672, 525, 671), (671, 525, 529), (527, 680, 681), (680, 527, 674), (675, 674, 523), (674, 527, 523), (523, 666, 619), (523, 519, 664), (519, 668, 669), (668, 519, 498), (679, 676, 532), (678, 679, 532), (499, 661, 670), (501, 502, 503, 504, 505, 506, 507, 508, 509, 510, 511, 512, 513, 514, 515, 516, 517, 172, 171, 170, 169, 168, 167, 166, 165, 164, 163, 162, 161, 160, 159, 158), (271, 272, 273, 274, 275, 276, 277, 278, 279, 280, 281, 282, 283, 284, 285, 645, 644, 643, 642, 641, 640, 639, 638, 637, 636, 635, 634, 633, 632, 631, 630, 629)])
me_cylinder.polygons.foreach_set('material_index', [1, 1, 1, 1, 1, 1, 1, 1, 1, 1, 1, 1, 1, 1, 1, 1, 0, 0, 0, 0, 0, 0, 0, 0, 0, 0, 0, 0, 0, 0, 0, 0, 0, 0, 0, 0, 0, 0, 0, 0, 0, 0, 0, 0, 0, 0, 0, 0, 0, 0, 0, 0, 0, 0, 0, 0, 0, 0, 0, 0, 0, 0, 0, 0, 0, 0, 0, 0, 0, 0, 0, 0, 0, 0, 0, 0, 0, 0, 0, 0, 0, 0, 0, 0, 0, 0, 0, 0, 0, 0, 0, 0, 0, 0, 0, 0, 0, 0, 0, 0, 0, 0, 0, 0, 0, 0, 0, 0, 0, 0, 0, 0, 0, 1, 0, 0, 1, 1, 0, 1, 1, 0, 1, 1, 0, 1, 0, 1, 0, 1, 0, 1, 0, 1, 0, 1, 0, 1, 0, 1, 0, 0, 1, 0, 1, 1, 1, 1, 1, 1, 1, 1, 1, 1, 1, 1, 1, 1, 1, 1, 1, 1, 2, 1, 1, 2, 1, 1, 1, 1, 1, 2, 2, 1, 2, 1, 0, 2, 0, 0, 2, 0, 0, 2, 2, 0, 0, 2, 0, 0, 2, 2, 0, 1, 1, 0, 0, 2, 2, 0, 1, 1, 0, 0, 1, 0, 1, 0, 0, 1, 0, 1, 0, 1, 0, 0, 1, 0, 0, 1, 0, 0, 1, 1, 0, 1, 1, 0, 1, 1, 0, 1, 0, 1, 0, 1, 0, 1, 0, 1, 1, 0, 1, 0, 0, 1, 0, 0, 1, 1, 0, 1, 1, 0, 1, 1, 0, 1, 0, 1, 0, 1, 0, 1, 0, 1, 0, 1, 0, 1, 0, 1, 1, 0, 1, 1, 0, 1, 1, 0, 1, 0, 1, 0, 1, 0, 2, 0, 1, 0, 1, 0, 1, 0, 1, 0, 0, 1, 0, 0, 1, 0, 0, 1, 2, 1, 2, 2, 2, 1, 2, 2, 1, 1, 1, 1, 2, 1, 1, 1, 1, 1, 1, 1, 1, 1, 1, 1, 1, 1, 1, 1, 1, 1, 1, 1, 1, 1, 1, 1, 1, 1, 1, 1, 1, 2, 2, 2, 2, 2, 2, 2, 2, 2, 2, 2, 2, 2, 2, 2, 2, 2, 2, 2, 1, 1, 1, 1, 1, 1, 1, 1, 1, 1, 1, 1, 1, 1, 1, 1, 0, 0, 0, 0, 0, 0, 0, 0, 0, 0, 0, 0, 0, 0, 0, 0, 0, 0, 0, 0, 0, 0, 0, 0, 0, 0, 0, 0, 0, 0, 0, 0, 0, 0, 0, 0, 0, 0, 0, 0, 0, 0, 0, 0, 0, 0, 0, 0, 0, 0, 0, 0, 0, 0, 0, 0, 0, 0, 0, 0, 0, 0, 0, 0, 0, 0, 0, 0, 0, 0, 0, 0, 0, 0, 0, 0, 0, 0, 0, 0, 0, 0, 0, 0, 0, 0, 0, 0, 0, 0, 0, 0, 0, 0, 0, 0, 0, 1, 0, 0, 1, 1, 0, 1, 1, 0, 1, 1, 0, 1, 0, 1, 0, 1, 0, 1, 0, 1, 0, 1, 0, 1, 0, 1, 0, 0, 1, 0, 1, 1, 1, 1, 1, 1, 1, 1, 1, 1, 1, 1, 1, 1, 1, 1, 1, 1, 2, 1, 1, 2, 1, 1, 1, 1, 1, 2, 2, 1, 2, 1, 0, 2, 0, 0, 2, 0, 0, 2, 2, 0, 0, 2, 0, 0, 2, 2, 0, 1, 1, 0, 0, 2, 2, 0, 1, 1, 0, 0, 1, 0, 1, 0, 0, 1, 0, 1, 0, 1, 0, 0, 1, 0, 0, 1, 0, 0, 1, 1, 0, 1, 1, 0, 1, 1, 0, 1, 0, 1, 0, 1, 0, 1, 0, 1, 1, 0, 1, 0, 0, 1, 0, 0, 1, 1, 0, 1, 1, 0, 1, 1, 0, 1, 0, 1, 0, 1, 0, 1, 0, 1, 0, 1, 0, 1, 0, 1, 1, 0, 1, 1, 0, 1, 1, 0, 1, 0, 1, 0, 1, 0, 2, 0, 1, 0, 1, 0, 1, 0, 1, 0, 0, 1, 0, 0, 1, 0, 0, 1, 2, 1, 2, 2, 2, 1, 2, 2, 1, 1, 1, 1, 2, 1, 1, 1, 1, 1, 1, 1, 1, 1, 1, 1, 1, 1, 1, 1, 1, 1, 1, 1, 1, 1, 1, 1, 1, 1, 1, 1, 1, 2, 2, 2, 2, 2, 2, 2, 2, 2, 2, 2, 2, 2, 2, 2, 2, 2, 2, 2, 1, 0])
_uv = me_cylinder.uv_layers.new(name='UVMap')
_uv.uv.foreach_set('vector', [1.0, 0.8658, 1.0, 1.0, 0.9688, 1.0, 0.9688, 0.8658, 0.9688, 0.8658, 0.9688, 1.0, 0.9375, 1.0, 0.9375, 0.8658, 0.9375, 0.8658, 0.9375, 1.0, 0.9062, 1.0, 0.9062, 0.8658, 0.9062, 0.8658, 0.9062, 1.0, 0.875, 1.0, 0.875, 0.8658, 0.875, 0.8658, 0.875, 1.0, 0.8438, 1.0, 0.8438, 0.8658, 0.8438, 0.8658, 0.8438, 1.0, 0.8125, 1.0, 0.8125, 0.8658, 0.8125, 0.8658, 0.8125, 1.0, 0.7812, 1.0, 0.7812, 0.8658, 0.7812, 0.8658, 0.7812, 1.0, 0.75, 1.0, 0.75, 0.8658, 0.75, 0.8658, 0.75, 1.0, 0.7188, 1.0, 0.7188, 0.8658, 0.7188, 0.8658, 0.7188, 1.0, 0.6875, 1.0, 0.6875, 0.8658, 0.6875, 0.8658, 0.6875, 1.0, 0.6562, 1.0, 0.6562, 0.8658, 0.6562, 0.8658, 0.6562, 1.0, 0.625, 1.0, 0.625, 0.8658, 0.625, 0.8658, 0.625, 1.0, 0.5938, 1.0, 0.5938, 0.8658, 0.5938, 0.8658, 0.5938, 1.0, 0.5625, 1.0, 0.5625, 0.8658, 0.5625, 0.8658, 0.5625, 1.0, 0.5312, 1.0, 0.5312, 0.8658, 0.5312, 0.8658, 0.5312, 1.0, 0.5, 1.0, 0.5, 0.8658, 0.6875, 1.0, 0.7188, 1.0, 0.7188, 1.0, 0.6875, 1.0, 0.8125, 1.0, 0.8438, 1.0, 0.8438, 1.0, 0.8125, 1.0, 0.5312, 1.0, 0.5625, 1.0, 0.5625, 1.0, 0.5312, 1.0, 0.9375, 1.0, 0.9688, 1.0, 0.9688, 1.0, 0.9375, 1.0, 0.6562, 1.0, 0.6875, 1.0, 0.6875, 1.0, 0.6562, 1.0, 0.7812, 1.0, 0.8125, 1.0, 0.8125, 1.0, 0.7812, 1.0, 0.5, 1.0, 0.5312, 1.0, 0.5312, 1.0, 0.5, 1.0, 0.9062, 1.0, 0.9375, 1.0, 0.9375, 1.0, 0.9062, 1.0, 0.625, 1.0, 0.6562, 1.0, 0.6562, 1.0, 0.625, 1.0, 0.75, 1.0, 0.7812, 1.0, 0.7812, 1.0, 0.75, 1.0, 0.875, 1.0, 0.9062, 1.0, 0.9062, 1.0, 0.875, 1.0, 0.5938, 1.0, 0.625, 1.0, 0.625, 1.0, 0.5938, 1.0, 0.7188, 1.0, 0.75, 1.0, 0.75, 1.0, 0.7188, 1.0, 0.8438, 1.0, 0.875, 1.0, 0.875, 1.0, 0.8438, 1.0, 0.5625, 1.0, 0.5938, 1.0, 0.5938, 1.0, 0.5625, 1.0, 0.9688, 1.0, 1.0, 1.0, 1.0, 1.0, 0.9688, 1.0, 0.5625, 1.0, 0.5938, 1.0, 0.5938, 1.0, 0.5625, 1.0, 0.9688, 1.0, 1.0, 1.0, 1.0, 1.0, 0.9688, 1.0, 0.5312, 1.0, 0.5625, 1.0, 0.5625, 1.0, 0.5312, 1.0, 0.9375, 1.0, 0.9688, 1.0, 0.9688, 1.0, 0.9375, 1.0, 0.5, 1.0, 0.5312, 1.0, 0.5312, 1.0, 0.5, 1.0, 0.9062, 1.0, 0.9375, 1.0, 0.9375, 1.0, 0.9062, 1.0, 0.875, 1.0, 0.9062, 1.0, 0.9062, 1.0, 0.875, 1.0, 0.8438, 1.0, 0.875, 1.0, 0.875, 1.0, 0.8438, 1.0, 0.8125, 1.0, 0.8438, 1.0, 0.8438, 1.0, 0.8125, 1.0, 0.7812, 1.0, 0.8125, 1.0, 0.8125, 1.0, 0.7812, 1.0, 0.75, 1.0, 0.7812, 1.0, 0.7812, 1.0, 0.75, 1.0, 0.7188, 1.0, 0.75, 1.0, 0.75, 1.0, 0.7188, 1.0, 0.6875, 1.0, 0.7188, 1.0, 0.7188, 1.0, 0.6875, 1.0, 0.6562, 1.0, 0.6875, 1.0, 0.6875, 1.0, 0.6562, 1.0, 0.625, 1.0, 0.6562, 1.0, 0.6562, 1.0, 0.625, 1.0, 0.5938, 1.0, 0.625, 1.0, 0.625, 1.0, 0.5938, 1.0, 0.875, 1.0, 0.9062, 1.0, 0.9062, 1.0, 0.875, 1.0, 0.8438, 1.0, 0.875, 1.0, 0.875, 1.0, 0.8438, 1.0, 0.8125, 1.0, 0.8438, 1.0, 0.8438, 1.0, 0.8125, 1.0, 0.7812, 1.0, 0.8125, 1.0, 0.8125, 1.0, 0.7812, 1.0, 0.75, 1.0, 0.7812, 1.0, 0.7812, 1.0, 0.75, 1.0, 0.7188, 1.0, 0.75, 1.0, 0.75, 1.0, 0.7188, 1.0, 0.6875, 1.0, 0.7188, 1.0, 0.7188, 1.0, 0.6875, 1.0, 0.6562, 1.0, 0.6875, 1.0, 0.6875, 1.0, 0.6562, 1.0, 0.625, 1.0, 0.6562, 1.0, 0.6562, 1.0, 0.625, 1.0, 0.5938, 1.0, 0.625, 1.0, 0.625, 1.0, 0.5938, 1.0, 0.5625, 1.0, 0.5938, 1.0, 0.5938, 1.0, 0.5625, 1.0, 0.9688, 1.0, 1.0, 1.0, 1.0, 1.0, 0.9688, 1.0, 0.5312, 1.0, 0.5625, 1.0, 0.5625, 1.0, 0.5312, 1.0, 0.9375, 1.0, 0.9688, 1.0, 0.9688, 1.0, 0.9375, 1.0, 0.5, 1.0, 0.5312, 1.0, 0.5312, 1.0, 0.5, 1.0, 0.9062, 1.0, 0.9375, 1.0, 0.9375, 1.0, 0.9062, 1.0, 0.7812, 1.0, 0.8125, 1.0, 0.8125, 1.0, 0.7812, 1.0, 0.75, 1.0, 0.7812, 1.0, 0.7812, 1.0, 0.75, 1.0, 0.7188, 1.0, 0.75, 1.0, 0.75, 1.0, 0.7188, 1.0, 0.6875, 1.0, 0.7188, 1.0, 0.7188, 1.0, 0.6875, 1.0, 0.6562, 1.0, 0.6875, 1.0, 0.6875, 1.0, 0.6562, 1.0, 0.625, 1.0, 0.6562, 1.0, 0.6562, 1.0, 0.625, 1.0, 0.5938, 1.0, 0.625, 1.0, 0.625, 1.0, 0.5938, 1.0, 0.5625, 1.0, 0.5938, 1.0, 0.5938, 1.0, 0.5625, 1.0, 0.9688, 1.0, 1.0, 1.0, 1.0, 1.0, 0.9688, 1.0, 0.5312, 1.0, 0.5625, 1.0, 0.5625, 1.0, 0.5312, 1.0, 0.9375, 1.0, 0.9688, 1.0, 0.9688, 1.0, 0.9375, 1.0, 0.5, 1.0, 0.5312, 1.0, 0.5312, 1.0, 0.5, 1.0, 0.9062, 1.0, 0.9375, 1.0, 0.9375, 1.0, 0.9062, 1.0, 0.875, 1.0, 0.9062, 1.0, 0.9062, 1.0, 0.875, 1.0, 0.8438, 1.0, 0.875, 1.0, 0.875, 1.0, 0.8438, 1.0, 0.8125, 1.0, 0.8438, 1.0, 0.8438, 1.0, 0.8125, 1.0, 0.6875, 1.0, 0.7188, 1.0, 0.7188, 1.0, 0.6875, 1.0, 0.6562, 1.0, 0.6875, 1.0, 0.6875, 1.0, 0.6562, 1.0, 0.625, 1.0, 0.6562, 1.0, 0.6562, 1.0, 0.625, 1.0, 0.5938, 1.0, 0.625, 1.0, 0.625, 1.0, 0.5938, 1.0, 0.5625, 1.0, 0.5938, 1.0, 0.5938, 1.0, 0.5625, 1.0, 0.9688, 1.0, 1.0, 1.0, 1.0, 1.0, 0.9688, 1.0, 0.5312, 1.0, 0.5625, 1.0, 0.5625, 1.0, 0.5312, 1.0, 0.9375, 1.0, 0.9688, 1.0, 0.9688, 1.0, 0.9375, 1.0, 0.5, 1.0, 0.5312, 1.0, 0.5312, 1.0, 0.5, 1.0, 0.9062, 1.0, 0.9375, 1.0, 0.9375, 1.0, 0.9062, 1.0, 0.875, 1.0, 0.9062, 1.0, 0.9062, 1.0, 0.875, 1.0, 0.8438, 1.0, 0.875, 1.0, 0.875, 1.0, 0.8438, 1.0, 0.8125, 1.0, 0.8438, 1.0, 0.8438, 1.0, 0.8125, 1.0, 0.7812, 1.0, 0.8125, 1.0, 0.8125, 1.0, 0.7812, 1.0, 0.75, 1.0, 0.7812, 1.0, 0.7812, 1.0, 0.75, 1.0, 0.7188, 1.0, 0.75, 1.0, 0.75, 1.0, 0.7188, 1.0, 0.9375, 1.0, 0.9688, 1.0, 0.9688, 1.0, 0.9375, 1.0, 0.5938, 1.0, 0.625, 1.0, 0.625, 1.0, 0.5938, 1.0, 0.5625, 1.0, 0.5938, 1.0, 0.5938, 1.0, 0.5625, 1.0, 0.9688, 1.0, 1.0, 1.0, 1.0, 1.0, 0.9688, 1.0, 0.5312, 1.0, 0.5625, 1.0, 0.5625, 1.0, 0.5312, 1.0, 0.9375, 1.0, 0.9688, 1.0, 0.9688, 1.0, 0.9375, 1.0, 0.5, 1.0, 0.5312, 1.0, 0.5312, 1.0, 0.5, 1.0, 0.9062, 1.0, 0.9375, 1.0, 0.9375, 1.0, 0.9062, 1.0, 0.875, 1.0, 0.9062, 1.0, 0.9062, 1.0, 0.875, 1.0, 0.8438, 1.0, 0.875, 1.0, 0.875, 1.0, 0.8438, 1.0, 0.8125, 1.0, 0.8438, 1.0, 0.8438, 1.0, 0.8125, 1.0, 0.7812, 1.0, 0.8125, 1.0, 0.8125, 1.0, 0.7812, 1.0, 0.75, 1.0, 0.7812, 1.0, 0.7812, 1.0, 0.75, 1.0, 0.7188, 1.0, 0.75, 1.0, 0.75, 1.0, 0.7188, 1.0, 0.6875, 1.0, 0.7188, 1.0, 0.7188, 1.0, 0.6875, 1.0, 0.6562, 1.0, 0.6875, 1.0, 0.6875, 1.0, 0.6562, 1.0, 0.625, 1.0, 0.6562, 1.0, 0.6562, 1.0, 0.625, 1.0, 0.8438, 1.0, 0.875, 1.0, 0.875, 1.0, 0.8438, 1.0, 0.5, 1.0, 0.5312, 1.0, 0.5312, 1.0, 0.5, 1.0, 0.9062, 1.0, 0.9375, 1.0, 0.9375, 1.0, 0.9062, 1.0, 1.0, 0.772, 1.0, 0.8189, 0.9688, 0.8189, 0.9688, 0.772, 1.0, 0.7251, 1.0, 0.772, 0.9688, 0.772, 0.9688, 0.7251, 0.875, 1.0, 0.9062, 1.0, 0.9062, 1.0, 0.875, 1.0, 1.0, 0.6782, 1.0, 0.7251, 0.9688, 0.7251, 0.9688, 0.6782, 1.0, 0.6313, 1.0, 0.6782, 0.9688, 0.6782, 0.9688, 0.6313, 0.8438, 1.0, 0.875, 1.0, 0.875, 1.0, 0.8438, 1.0, 0.9688, 0.772, 0.9688, 0.8189, 0.9375, 0.8189, 0.9375, 0.772, 0.9688, 0.7251, 0.9688, 0.772, 0.9375, 0.772, 0.9375, 0.7251, 0.8125, 1.0, 0.8438, 1.0, 0.8438, 1.0, 0.8125, 1.0, 0.9688, 0.6782, 0.9688, 0.7251, 0.9375, 0.7251, 0.9375, 0.6782, 0.7812, 1.0, 0.8125, 1.0, 0.8125, 1.0, 0.7812, 1.0, 0.9688, 0.6313, 0.9688, 0.6782, 0.9375, 0.6782, 0.9375, 0.6313, 0.75, 1.0, 0.7812, 1.0, 0.7812, 1.0, 0.75, 1.0, 0.9375, 0.772, 0.9375, 0.8189, 0.9062, 0.8189, 0.9062, 0.772, 0.7188, 1.0, 0.75, 1.0, 0.75, 1.0, 0.7188, 1.0, 0.9375, 0.7251, 0.9375, 0.772, 0.9062, 0.772, 0.9062, 0.7251, 0.6875, 1.0, 0.7188, 1.0, 0.7188, 1.0, 0.6875, 1.0, 0.9375, 0.6782, 0.9375, 0.7251, 0.9062, 0.7251, 0.9062, 0.6782, 0.6562, 1.0, 0.6875, 1.0, 0.6875, 1.0, 0.6562, 1.0, 0.9375, 0.6313, 0.9375, 0.6782, 0.9062, 0.6782, 0.9062, 0.6313, 0.625, 1.0, 0.6562, 1.0, 0.6562, 1.0, 0.625, 1.0, 0.9062, 0.772, 0.9062, 0.8189, 0.875, 0.8189, 0.875, 0.772, 0.5938, 1.0, 0.625, 1.0, 0.625, 1.0, 0.5938, 1.0, 0.9062, 0.7251, 0.9062, 0.772, 0.875, 0.772, 0.875, 0.7251, 0.5625, 1.0, 0.5938, 1.0, 0.5938, 1.0, 0.5625, 1.0, 0.9688, 1.0, 1.0, 1.0, 1.0, 1.0, 0.9688, 1.0, 0.9062, 0.6782, 0.9062, 0.7251, 0.875, 0.7251, 0.875, 0.6782, 0.5312, 1.0, 0.5625, 1.0, 0.5625, 1.0, 0.5312, 1.0, 0.9062, 0.6313, 0.9062, 0.6782, 0.875, 0.6782, 0.875, 0.6313, 0.875, 0.772, 0.875, 0.8189, 0.8438, 0.8189, 0.8438, 0.772, 0.875, 0.7251, 0.875, 0.772, 0.8438, 0.772, 0.8437, 0.7251, 0.8125, 1.0, 0.8438, 1.0, 0.8438, 1.0, 0.8125, 1.0, 0.875, 0.6782, 0.875, 0.7251, 0.8437, 0.7251, 0.8438, 0.6782, 0.7812, 1.0, 0.8125, 1.0, 0.8125, 1.0, 0.7812, 1.0, 0.875, 0.6313, 0.875, 0.6782, 0.8438, 0.6782, 0.8438, 0.6313, 0.75, 1.0, 0.7812, 1.0, 0.7812, 1.0, 0.75, 1.0, 0.8438, 0.772, 0.8438, 0.8189, 0.8125, 0.8189, 0.8125, 0.772, 0.7188, 1.0, 0.75, 1.0, 0.75, 1.0, 0.7188, 1.0, 0.8437, 0.7251, 0.8438, 0.772, 0.8192, 0.7251, 0.6875, 1.0, 0.7188, 1.0, 0.7188, 1.0, 0.6875, 1.0, 0.8438, 0.6782, 0.8437, 0.7251, 0.8209, 0.705, 0.6562, 1.0, 0.6875, 1.0, 0.6875, 1.0, 0.6562, 1.0, 0.8438, 0.6313, 0.8438, 0.6782, 0.8125, 0.6782, 0.8125, 0.6313, 0.625, 1.0, 0.6562, 1.0, 0.6562, 1.0, 0.625, 1.0, 0.8125, 0.772, 0.8125, 0.8189, 0.7981, 0.772, 0.5938, 1.0, 0.625, 1.0, 0.625, 1.0, 0.5938, 1.0, 0.8125, 0.7251, 0.8125, 0.7438, 0.7812, 0.7251, 0.5625, 1.0, 0.5938, 1.0, 0.5938, 1.0, 0.5625, 1.0, 0.9688, 1.0, 1.0, 1.0, 1.0, 1.0, 0.9688, 1.0, 0.8125, 0.6782, 0.8125, 0.7251, 0.7812, 0.7251, 0.7812, 0.6782, 0.5312, 1.0, 0.5625, 1.0, 0.5625, 1.0, 0.5312, 1.0, 0.9375, 1.0, 0.9688, 1.0, 0.9688, 1.0, 0.9375, 1.0, 0.8125, 0.6313, 0.8125, 0.6782, 0.8059, 0.6634, 0.5, 1.0, 0.5312, 1.0, 0.5312, 1.0, 0.5, 1.0, 0.9062, 1.0, 0.9375, 1.0, 0.9375, 1.0, 0.9062, 1.0, 0.7812, 0.772, 0.7812, 0.8046, 0.75, 0.772, 0.7812, 0.7251, 0.7812, 0.772, 0.75, 0.772, 0.75, 0.7251, 0.875, 1.0, 0.9062, 1.0, 0.9062, 1.0, 0.875, 1.0, 0.7812, 0.6782, 0.7812, 0.7251, 0.75, 0.7251, 0.75, 0.6782, 0.7812, 0.6313, 0.7812, 0.641, 0.7649, 0.6313, 0.6875, 0.5, 0.6562, 0.5, 0.6562, 0.5, 0.6875, 0.5, 0.75, 0.772, 0.75, 0.8189, 0.7257, 0.8189, 0.8438, 0.5, 0.8125, 0.5, 0.8125, 0.5, 0.8438, 0.5, 0.5625, 0.5, 0.5312, 0.5, 0.5312, 0.5, 0.5625, 0.5, 0.75, 0.7251, 0.75, 0.772, 0.7188, 0.772, 0.7188, 0.7251, 0.9688, 0.5, 0.9375, 0.5, 0.9375, 0.5, 0.9688, 0.5, 0.6875, 0.5, 0.6562, 0.5, 0.6562, 0.5, 0.6875, 0.5, 0.75, 0.6782, 0.75, 0.7251, 0.7188, 0.7251, 0.7188, 0.6782, 0.75, 0.6313, 0.75, 0.6782, 0.736, 0.6313, 0.8125, 0.5, 0.7812, 0.5, 0.7812, 0.5, 0.8125, 0.5, 0.5312, 0.5, 0.5, 0.5, 0.5, 0.5, 0.5312, 0.5, 0.7188, 0.772, 0.7188, 0.8051, 0.7018, 0.772, 0.9375, 0.5, 0.9062, 0.5, 0.9062, 0.5, 0.9375, 0.5, 0.6562, 0.5, 0.625, 0.5, 0.625, 0.5, 0.6562, 0.5, 0.7188, 0.7251, 0.7188, 0.772, 0.7018, 0.772, 0.7188, 0.6782, 0.7188, 0.7251, 0.6875, 0.7251, 0.6875, 0.6782, 0.7812, 0.5, 0.75, 0.5, 0.75, 0.5, 0.7812, 0.5, 0.7188, 0.6313, 0.7188, 0.64, 0.6875, 0.6313, 0.6875, 0.772, 0.6875, 0.8189, 0.6563, 0.8189, 0.6563, 0.772, 0.9062, 0.5, 0.875, 0.5, 0.875, 0.5, 0.9062, 0.5, 0.625, 0.5, 0.5938, 0.5, 0.5938, 0.5, 0.625, 0.5, 0.6875, 0.7251, 0.6875, 0.7443, 0.6811, 0.7251, 0.6875, 0.6782, 0.6875, 0.7251, 0.6808, 0.6961, 0.75, 0.5, 0.7188, 0.5, 0.7188, 0.5, 0.75, 0.5, 0.6875, 0.6313, 0.6875, 0.6782, 0.6562, 0.6782, 0.6562, 0.6313, 0.6563, 0.772, 0.6563, 0.8189, 0.625, 0.8189, 0.625, 0.772, 0.875, 0.5, 0.8438, 0.5, 0.8438, 0.5, 0.875, 0.5, 0.5938, 0.5, 0.5625, 0.5, 0.5625, 0.5, 0.5938, 0.5, 0.6562, 0.7251, 0.6563, 0.772, 0.625, 0.772, 0.625, 0.7251, 1.0, 0.5, 0.9688, 0.5, 0.9688, 0.5, 1.0, 0.5, 0.6562, 0.6782, 0.6562, 0.7251, 0.625, 0.7251, 0.625, 0.6782, 0.7188, 0.5, 0.6875, 0.5, 0.6875, 0.5, 0.7188, 0.5, 0.5938, 0.5, 0.5625, 0.5, 0.5625, 0.5, 0.5938, 0.5, 0.6562, 0.6313, 0.6562, 0.6782, 0.625, 0.6782, 0.625, 0.6313, 0.6562, 0.5, 0.625, 0.5, 0.625, 0.5, 0.6562, 0.5, 0.625, 0.772, 0.625, 0.8189, 0.5938, 0.8189, 0.5938, 0.772, 0.625, 0.5, 0.5938, 0.5, 0.5938, 0.5, 0.625, 0.5, 0.625, 0.7251, 0.625, 0.772, 0.5938, 0.772, 0.5938, 0.7251, 0.5938, 0.5, 0.5625, 0.5, 0.5625, 0.5, 0.5938, 0.5, 1.0, 0.5, 0.9688, 0.5, 0.9688, 0.5, 1.0, 0.5, 0.625, 0.6782, 0.625, 0.7251, 0.5938, 0.7251, 0.5938, 0.6782, 0.5625, 0.5, 0.5312, 0.5, 0.5312, 0.5, 0.5625, 0.5, 0.9688, 0.5, 0.9375, 0.5, 0.9375, 0.5, 0.9688, 0.5, 0.625, 0.6313, 0.625, 0.6782, 0.5938, 0.6782, 0.5938, 0.6313, 0.5312, 0.5, 0.5, 0.5, 0.5, 0.5, 0.5312, 0.5, 0.9375, 0.5, 0.9062, 0.5, 0.9062, 0.5, 0.9375, 0.5, 0.5938, 0.772, 0.5938, 0.8189, 0.5625, 0.8189, 0.5625, 0.772, 0.5938, 0.7251, 0.5938, 0.772, 0.5625, 0.772, 0.5625, 0.7251, 0.9062, 0.5, 0.875, 0.5, 0.875, 0.5, 0.9062, 0.5, 0.5938, 0.6782, 0.5938, 0.7251, 0.5625, 0.7251, 0.5625, 0.6782, 0.5938, 0.6313, 0.5938, 0.6782, 0.5625, 0.6782, 0.5625, 0.6313, 0.875, 0.5, 0.8438, 0.5, 0.8438, 0.5, 0.875, 0.5, 0.5625, 0.772, 0.5625, 0.8189, 0.5312, 0.8189, 0.5312, 0.772, 0.5625, 0.7251, 0.5625, 0.772, 0.5312, 0.772, 0.5312, 0.7251, 0.8438, 0.5, 0.8125, 0.5, 0.8125, 0.5, 0.8438, 0.5, 0.5625, 0.6782, 0.5625, 0.7251, 0.5312, 0.7251, 0.5312, 0.6782, 0.8125, 0.5, 0.7812, 0.5, 0.7812, 0.5, 0.8125, 0.5, 0.5625, 0.6313, 0.5625, 0.6782, 0.5312, 0.6782, 0.5312, 0.6313, 0.7812, 0.5, 0.75, 0.5, 0.75, 0.5, 0.7812, 0.5, 0.5312, 0.772, 0.5312, 0.8189, 0.5, 0.8189, 0.5, 0.772, 0.75, 0.5, 0.7188, 0.5, 0.7188, 0.5, 0.75, 0.5, 0.5312, 0.7251, 0.5312, 0.772, 0.5, 0.772, 0.5, 0.7251, 0.7188, 0.5, 0.6875, 0.5, 0.6875, 0.5, 0.7188, 0.5, 0.5312, 0.6782, 0.5312, 0.7251, 0.5, 0.7251, 0.5, 0.6782, 0.5312, 0.6313, 0.5312, 0.6782, 0.5, 0.6782, 0.5, 0.6313, 1.0, 0.5, 0.9688, 0.5, 0.9688, 0.5, 1.0, 0.5, 1.0, 0.5, 1.0, 0.6313, 0.9688, 0.6313, 0.9688, 0.5, 0.5625, 0.5, 0.5312, 0.5, 0.5312, 0.5, 0.5625, 0.5, 0.9688, 0.5, 0.9375, 0.5, 0.9375, 0.5, 0.9688, 0.5, 0.9688, 0.5, 0.9688, 0.6313, 0.9375, 0.6313, 0.9375, 0.5, 0.5312, 0.5, 0.5, 0.5, 0.5, 0.5, 0.5312, 0.5, 0.9375, 0.5, 0.9062, 0.5, 0.9062, 0.5, 0.9375, 0.5, 0.9375, 0.5, 0.9375, 0.6313, 0.9062, 0.6313, 0.9062, 0.5, 0.9062, 0.5, 0.9062, 0.6313, 0.875, 0.6313, 0.875, 0.5, 0.9062, 0.5, 0.875, 0.5, 0.875, 0.5, 0.9062, 0.5, 0.875, 0.5, 0.875, 0.6313, 0.8438, 0.6313, 0.8438, 0.5, 0.8438, 0.5, 0.8438, 0.6313, 0.8125, 0.6313, 0.8125, 0.5, 0.875, 0.5, 0.8438, 0.5, 0.8438, 0.5, 0.875, 0.5, 0.8125, 0.5, 0.8125, 0.6313, 0.7812, 0.6313, 0.7812, 0.5, 0.7812, 0.5, 0.75, 0.6313, 0.75, 0.5, 0.8438, 0.5, 0.8125, 0.5, 0.8125, 0.5, 0.8438, 0.5, 0.75, 0.5, 0.75, 0.6313, 0.7188, 0.5, 0.8125, 0.5, 0.7812, 0.5, 0.7812, 0.5, 0.8125, 0.5, 0.7188, 0.5, 0.7188, 0.6313, 0.6875, 0.6313, 0.6875, 0.5, 0.7812, 0.5, 0.75, 0.5, 0.75, 0.5, 0.7812, 0.5, 0.6875, 0.5, 0.6875, 0.6313, 0.6562, 0.6313, 0.6562, 0.5, 0.75, 0.5, 0.7188, 0.5, 0.7188, 0.5, 0.75, 0.5, 0.6562, 0.5, 0.6562, 0.6313, 0.625, 0.6313, 0.625, 0.5, 0.7188, 0.5, 0.6875, 0.5, 0.6875, 0.5, 0.7188, 0.5, 0.625, 0.5, 0.625, 0.6313, 0.5938, 0.6313, 0.5938, 0.5, 0.6875, 0.5, 0.6562, 0.5, 0.6562, 0.5, 0.6875, 0.5, 0.5938, 0.5, 0.5938, 0.6313, 0.5625, 0.6313, 0.5625, 0.5, 0.6562, 0.5, 0.625, 0.5, 0.625, 0.5, 0.6562, 0.5, 0.5625, 0.5, 0.5625, 0.6313, 0.5312, 0.6313, 0.5312, 0.5, 0.625, 0.5, 0.5938, 0.5, 0.5938, 0.5, 0.625, 0.5, 0.5312, 0.5, 0.5312, 0.6313, 0.5, 0.6313, 0.5, 0.5, 1.0, 0.8189, 1.0, 0.8658, 0.9688, 0.8658, 0.9688, 0.8189, 0.9062, 0.5, 0.875, 0.5, 0.875, 0.5, 0.9062, 0.5, 0.9688, 0.8189, 0.9688, 0.8658, 0.9375, 0.8658, 0.9375, 0.8189, 0.9375, 0.8189, 0.9375, 0.8658, 0.9062, 0.8658, 0.9062, 0.8189, 0.875, 0.5, 0.8438, 0.5, 0.8438, 0.5, 0.875, 0.5, 0.9062, 0.8189, 0.9062, 0.8658, 0.875, 0.8658, 0.875, 0.8189, 0.875, 0.8189, 0.875, 0.8658, 0.8438, 0.8658, 0.8438, 0.8189, 0.8438, 0.5, 0.8125, 0.5, 0.8125, 0.5, 0.8438, 0.5, 0.8438, 0.8189, 0.8438, 0.8658, 0.8125, 0.8658, 0.8125, 0.8189, 0.8125, 0.5, 0.7812, 0.5, 0.7812, 0.5, 0.8125, 0.5, 0.8125, 0.8189, 0.8125, 0.8658, 0.7812, 0.8658, 0.7812, 0.8189, 0.7812, 0.5, 0.75, 0.5, 0.75, 0.5, 0.7812, 0.5, 0.7812, 0.8189, 0.7812, 0.8658, 0.7743, 0.8189, 0.75, 0.5, 0.7188, 0.5, 0.7188, 0.5, 0.75, 0.5, 0.75, 0.8189, 0.75, 0.8658, 0.7257, 0.8189, 0.7188, 0.5, 0.6875, 0.5, 0.6875, 0.5, 0.7188, 0.5, 0.7188, 0.8189, 0.7188, 0.8658, 0.6875, 0.8658, 0.6875, 0.8189, 0.6875, 0.5, 0.6562, 0.5, 0.6562, 0.5, 0.6875, 0.5, 0.6875, 0.8189, 0.6875, 0.8658, 0.6562, 0.8658, 0.6563, 0.8189, 0.6562, 0.5, 0.625, 0.5, 0.625, 0.5, 0.6562, 0.5, 0.6563, 0.8189, 0.6562, 0.8658, 0.625, 0.8658, 0.625, 0.8189, 0.625, 0.5, 0.5938, 0.5, 0.5938, 0.5, 0.625, 0.5, 0.625, 0.8189, 0.625, 0.8658, 0.5938, 0.8658, 0.5938, 0.8189, 0.5938, 0.5, 0.5625, 0.5, 0.5625, 0.5, 0.5938, 0.5, 1.0, 0.5, 0.9688, 0.5, 0.9688, 0.5, 1.0, 0.5, 0.5938, 0.8189, 0.5938, 0.8658, 0.5625, 0.8658, 0.5625, 0.8189, 0.5625, 0.5, 0.5312, 0.5, 0.5312, 0.5, 0.5625, 0.5, 0.9688, 0.5, 0.9375, 0.5, 0.9375, 0.5, 0.9688, 0.5, 0.5625, 0.8189, 0.5625, 0.8658, 0.5312, 0.8658, 0.5312, 0.8189, 0.5312, 0.5, 0.5, 0.5, 0.5, 0.5, 0.5312, 0.5, 0.9375, 0.5, 0.9062, 0.5, 0.9062, 0.5, 0.9375, 0.5, 0.5312, 0.8189, 0.5312, 0.8658, 0.5, 0.8658, 0.5, 0.8189, 0.7981, 0.772, 0.7812, 0.8046, 0.7812, 0.772, 0.7743, 0.8189, 0.7812, 0.8046, 0.7812, 0.8189, 0.7812, 0.641, 0.7962, 0.6512, 0.7812, 0.6782, 0.8192, 0.7251, 0.8125, 0.7438, 0.8125, 0.7251, 0.7743, 0.8189, 0.75, 0.8658, 0.75, 0.8189, 0.7981, 0.772, 0.8125, 0.7438, 0.8125, 0.772, 0.8125, 0.6782, 0.8209, 0.705, 0.8125, 0.7251, 0.7649, 0.6313, 0.7812, 0.641, 0.75, 0.6782, 0.7188, 0.8051, 0.7257, 0.8189, 0.7188, 0.8189, 0.736, 0.6313, 0.7188, 0.64, 0.7188, 0.6313, 0.6808, 0.6961, 0.6797, 0.7144, 0.6562, 0.7251, 0.7257, 0.8189, 0.7188, 0.8658, 0.7188, 0.8189, 0.6875, 0.6782, 0.6973, 0.6597, 0.7188, 0.6782, 0.6875, 0.7443, 0.7018, 0.772, 0.6875, 0.772, 0.6811, 0.7251, 0.6563, 0.772, 0.6562, 0.7251, 0.7018, 0.772, 0.6875, 0.8189, 0.6875, 0.772, 0.7743, 0.8189, 0.7812, 0.8658, 0.75, 0.8658, 0.7188, 0.8658, 0.7257, 0.8189, 0.75, 0.8658, 0.6875, 0.8189, 0.7018, 0.772, 0.7188, 0.8051, 0.7188, 0.8051, 0.7188, 0.8189, 0.6875, 0.8189, 0.7981, 0.772, 0.8125, 0.8189, 0.7812, 0.8046, 0.7812, 0.8046, 0.8125, 0.8189, 0.7812, 0.8189, 0.8192, 0.7251, 0.8438, 0.772, 0.8125, 0.7438, 0.8125, 0.7438, 0.8438, 0.772, 0.8125, 0.772, 0.6563, 0.772, 0.6811, 0.7251, 0.6875, 0.7443, 0.6875, 0.7443, 0.6875, 0.772, 0.6563, 0.772, 0.6562, 0.7251, 0.6797, 0.7144, 0.6811, 0.7251, 0.6562, 0.7251, 0.6562, 0.6782, 0.6808, 0.6961, 0.6562, 0.6782, 0.6875, 0.6782, 0.6808, 0.6961, 0.8209, 0.705, 0.8437, 0.7251, 0.8192, 0.7251, 0.8209, 0.705, 0.8125, 0.6782, 0.8438, 0.6782, 0.7962, 0.6512, 0.7812, 0.641, 0.8125, 0.6313, 0.7812, 0.641, 0.7812, 0.6313, 0.8125, 0.6313, 0.8059, 0.6634, 0.7962, 0.6512, 0.8125, 0.6313, 0.6875, 0.6313, 0.7188, 0.64, 0.7074, 0.647, 0.7074, 0.647, 0.6973, 0.6597, 0.6875, 0.6313, 0.6875, 0.6313, 0.6973, 0.6597, 0.6875, 0.6782, 0.75, 0.6313, 0.7812, 0.5, 0.7649, 0.6313, 0.7649, 0.6313, 0.7812, 0.5, 0.7812, 0.6313, 0.7188, 0.5, 0.75, 0.6313, 0.736, 0.6313, 0.736, 0.6313, 0.7188, 0.6313, 0.7188, 0.5, 0.7018, 0.772, 0.6875, 0.7443, 0.7188, 0.7251, 0.6875, 0.7443, 0.6875, 0.7251, 0.7188, 0.7251, 0.7812, 0.7251, 0.8125, 0.7438, 0.7981, 0.772, 0.7981, 0.772, 0.7812, 0.772, 0.7812, 0.7251, 0.75, 0.772, 0.7812, 0.8046, 0.7743, 0.8189, 0.7743, 0.8189, 0.75, 0.8189, 0.75, 0.772, 0.7257, 0.8189, 0.7188, 0.8051, 0.75, 0.772, 0.7188, 0.8051, 0.7188, 0.772, 0.75, 0.772, 0.7188, 0.6782, 0.6973, 0.6597, 0.7074, 0.647, 0.7074, 0.647, 0.7188, 0.64, 0.7188, 0.6782, 0.736, 0.6313, 0.75, 0.6782, 0.7188, 0.64, 0.7188, 0.64, 0.75, 0.6782, 0.7188, 0.6782, 0.75, 0.6782, 0.75, 0.6313, 0.7649, 0.6313, 0.75, 0.6782, 0.7812, 0.641, 0.7812, 0.6782, 0.7812, 0.6782, 0.7962, 0.6512, 0.8059, 0.6634, 0.8059, 0.6634, 0.8125, 0.6782, 0.7812, 0.6782, 0.6797, 0.7144, 0.6875, 0.7251, 0.6811, 0.7251, 0.6808, 0.6961, 0.6875, 0.7251, 0.6797, 0.7144, 0.8125, 0.7251, 0.8209, 0.705, 0.8192, 0.7251, 1.0, 0.8658, 0.9688, 0.8658, 0.9688, 1.0, 1.0, 1.0, 0.9688, 0.8658, 0.9375, 0.8658, 0.9375, 1.0, 0.9688, 1.0, 0.9375, 0.8658, 0.9062, 0.8658, 0.9062, 1.0, 0.9375, 1.0, 0.9062, 0.8658, 0.875, 0.8658, 0.875, 1.0, 0.9062, 1.0, 0.875, 0.8658, 0.8438, 0.8658, 0.8438, 1.0, 0.875, 1.0, 0.8438, 0.8658, 0.8125, 0.8658, 0.8125, 1.0, 0.8438, 1.0, 0.8125, 0.8658, 0.7812, 0.8658, 0.7812, 1.0, 0.8125, 1.0, 0.7812, 0.8658, 0.75, 0.8658, 0.75, 1.0, 0.7812, 1.0, 0.75, 0.8658, 0.7188, 0.8658, 0.7188, 1.0, 0.75, 1.0, 0.7188, 0.8658, 0.6875, 0.8658, 0.6875, 1.0, 0.7188, 1.0, 0.6875, 0.8658, 0.6562, 0.8658, 0.6562, 1.0, 0.6875, 1.0, 0.6562, 0.8658, 0.625, 0.8658, 0.625, 1.0, 0.6562, 1.0, 0.625, 0.8658, 0.5938, 0.8658, 0.5938, 1.0, 0.625, 1.0, 0.5938, 0.8658, 0.5625, 0.8658, 0.5625, 1.0, 0.5938, 1.0, 0.5625, 0.8658, 0.5312, 0.8658, 0.5312, 1.0, 0.5625, 1.0, 0.5312, 0.8658, 0.5, 0.8658, 0.5, 1.0, 0.5312, 1.0, 0.6875, 1.0, 0.6875, 1.0, 0.7188, 1.0, 0.7188, 1.0, 0.8125, 1.0, 0.8125, 1.0, 0.8438, 1.0, 0.8438, 1.0, 0.5312, 1.0, 0.5312, 1.0, 0.5625, 1.0, 0.5625, 1.0, 0.9375, 1.0, 0.9375, 1.0, 0.9688, 1.0, 0.9688, 1.0, 0.6562, 1.0, 0.6562, 1.0, 0.6875, 1.0, 0.6875, 1.0, 0.7812, 1.0, 0.7812, 1.0, 0.8125, 1.0, 0.8125, 1.0, 0.5, 1.0, 0.5, 1.0, 0.5312, 1.0, 0.5312, 1.0, 0.9062, 1.0, 0.9062, 1.0, 0.9375, 1.0, 0.9375, 1.0, 0.625, 1.0, 0.625, 1.0, 0.6562, 1.0, 0.6562, 1.0, 0.75, 1.0, 0.75, 1.0, 0.7812, 1.0, 0.7812, 1.0, 0.875, 1.0, 0.875, 1.0, 0.9062, 1.0, 0.9062, 1.0, 0.5938, 1.0, 0.5938, 1.0, 0.625, 1.0, 0.625, 1.0, 0.7188, 1.0, 0.7188, 1.0, 0.75, 1.0, 0.75, 1.0, 0.8438, 1.0, 0.8438, 1.0, 0.875, 1.0, 0.875, 1.0, 0.5625, 1.0, 0.5625, 1.0, 0.5938, 1.0, 0.5938, 1.0, 0.9688, 1.0, 0.9688, 1.0, 1.0, 1.0, 1.0, 1.0, 0.5625, 1.0, 0.5625, 1.0, 0.5938, 1.0, 0.5938, 1.0, 0.9688, 1.0, 0.9688, 1.0, 1.0, 1.0, 1.0, 1.0, 0.5312, 1.0, 0.5312, 1.0, 0.5625, 1.0, 0.5625, 1.0, 0.9375, 1.0, 0.9375, 1.0, 0.9688, 1.0, 0.9688, 1.0, 0.5, 1.0, 0.5, 1.0, 0.5312, 1.0, 0.5312, 1.0, 0.9062, 1.0, 0.9062, 1.0, 0.9375, 1.0, 0.9375, 1.0, 0.875, 1.0, 0.875, 1.0, 0.9062, 1.0, 0.9062, 1.0, 0.8438, 1.0, 0.8438, 1.0, 0.875, 1.0, 0.875, 1.0, 0.8125, 1.0, 0.8125, 1.0, 0.8438, 1.0, 0.8438, 1.0, 0.7812, 1.0, 0.7812, 1.0, 0.8125, 1.0, 0.8125, 1.0, 0.75, 1.0, 0.75, 1.0, 0.7812, 1.0, 0.7812, 1.0, 0.7188, 1.0, 0.7188, 1.0, 0.75, 1.0, 0.75, 1.0, 0.6875, 1.0, 0.6875, 1.0, 0.7188, 1.0, 0.7188, 1.0, 0.6562, 1.0, 0.6562, 1.0, 0.6875, 1.0, 0.6875, 1.0, 0.625, 1.0, 0.625, 1.0, 0.6562, 1.0, 0.6562, 1.0, 0.5938, 1.0, 0.5938, 1.0, 0.625, 1.0, 0.625, 1.0, 0.875, 1.0, 0.875, 1.0, 0.9062, 1.0, 0.9062, 1.0, 0.8438, 1.0, 0.8438, 1.0, 0.875, 1.0, 0.875, 1.0, 0.8125, 1.0, 0.8125, 1.0, 0.8438, 1.0, 0.8438, 1.0, 0.7812, 1.0, 0.7812, 1.0, 0.8125, 1.0, 0.8125, 1.0, 0.75, 1.0, 0.75, 1.0, 0.7812, 1.0, 0.7812, 1.0, 0.7188, 1.0, 0.7188, 1.0, 0.75, 1.0, 0.75, 1.0, 0.6875, 1.0, 0.6875, 1.0, 0.7188, 1.0, 0.7188, 1.0, 0.6562, 1.0, 0.6562, 1.0, 0.6875, 1.0, 0.6875, 1.0, 0.625, 1.0, 0.625, 1.0, 0.6562, 1.0, 0.6562, 1.0, 0.5938, 1.0, 0.5938, 1.0, 0.625, 1.0, 0.625, 1.0, 0.5625, 1.0, 0.5625, 1.0, 0.5938, 1.0, 0.5938, 1.0, 0.9688, 1.0, 0.9688, 1.0, 1.0, 1.0, 1.0, 1.0, 0.5312, 1.0, 0.5312, 1.0, 0.5625, 1.0, 0.5625, 1.0, 0.9375, 1.0, 0.9375, 1.0, 0.9688, 1.0, 0.9688, 1.0, 0.5, 1.0, 0.5, 1.0, 0.5312, 1.0, 0.5312, 1.0, 0.9062, 1.0, 0.9062, 1.0, 0.9375, 1.0, 0.9375, 1.0, 0.7812, 1.0, 0.7812, 1.0, 0.8125, 1.0, 0.8125, 1.0, 0.75, 1.0, 0.75, 1.0, 0.7812, 1.0, 0.7812, 1.0, 0.7188, 1.0, 0.7188, 1.0, 0.75, 1.0, 0.75, 1.0, 0.6875, 1.0, 0.6875, 1.0, 0.7188, 1.0, 0.7188, 1.0, 0.6562, 1.0, 0.6562, 1.0, 0.6875, 1.0, 0.6875, 1.0, 0.625, 1.0, 0.625, 1.0, 0.6562, 1.0, 0.6562, 1.0, 0.5938, 1.0, 0.5938, 1.0, 0.625, 1.0, 0.625, 1.0, 0.5625, 1.0, 0.5625, 1.0, 0.5938, 1.0, 0.5938, 1.0, 0.9688, 1.0, 0.9688, 1.0, 1.0, 1.0, 1.0, 1.0, 0.5312, 1.0, 0.5312, 1.0, 0.5625, 1.0, 0.5625, 1.0, 0.9375, 1.0, 0.9375, 1.0, 0.9688, 1.0, 0.9688, 1.0, 0.5, 1.0, 0.5, 1.0, 0.5312, 1.0, 0.5312, 1.0, 0.9062, 1.0, 0.9062, 1.0, 0.9375, 1.0, 0.9375, 1.0, 0.875, 1.0, 0.875, 1.0, 0.9062, 1.0, 0.9062, 1.0, 0.8438, 1.0, 0.8438, 1.0, 0.875, 1.0, 0.875, 1.0, 0.8125, 1.0, 0.8125, 1.0, 0.8438, 1.0, 0.8438, 1.0, 0.6875, 1.0, 0.6875, 1.0, 0.7188, 1.0, 0.7188, 1.0, 0.6562, 1.0, 0.6562, 1.0, 0.6875, 1.0, 0.6875, 1.0, 0.625, 1.0, 0.625, 1.0, 0.6562, 1.0, 0.6562, 1.0, 0.5938, 1.0, 0.5938, 1.0, 0.625, 1.0, 0.625, 1.0, 0.5625, 1.0, 0.5625, 1.0, 0.5938, 1.0, 0.5938, 1.0, 0.9688, 1.0, 0.9688, 1.0, 1.0, 1.0, 1.0, 1.0, 0.5312, 1.0, 0.5312, 1.0, 0.5625, 1.0, 0.5625, 1.0, 0.9375, 1.0, 0.9375, 1.0, 0.9688, 1.0, 0.9688, 1.0, 0.5, 1.0, 0.5, 1.0, 0.5312, 1.0, 0.5312, 1.0, 0.9062, 1.0, 0.9062, 1.0, 0.9375, 1.0, 0.9375, 1.0, 0.875, 1.0, 0.875, 1.0, 0.9062, 1.0, 0.9062, 1.0, 0.8438, 1.0, 0.8438, 1.0, 0.875, 1.0, 0.875, 1.0, 0.8125, 1.0, 0.8125, 1.0, 0.8438, 1.0, 0.8438, 1.0, 0.7812, 1.0, 0.7812, 1.0, 0.8125, 1.0, 0.8125, 1.0, 0.75, 1.0, 0.75, 1.0, 0.7812, 1.0, 0.7812, 1.0, 0.7188, 1.0, 0.7188, 1.0, 0.75, 1.0, 0.75, 1.0, 0.9375, 1.0, 0.9375, 1.0, 0.9688, 1.0, 0.9688, 1.0, 0.5938, 1.0, 0.5938, 1.0, 0.625, 1.0, 0.625, 1.0, 0.5625, 1.0, 0.5625, 1.0, 0.5938, 1.0, 0.5938, 1.0, 0.9688, 1.0, 0.9688, 1.0, 1.0, 1.0, 1.0, 1.0, 0.5312, 1.0, 0.5312, 1.0, 0.5625, 1.0, 0.5625, 1.0, 0.9375, 1.0, 0.9375, 1.0, 0.9688, 1.0, 0.9688, 1.0, 0.5, 1.0, 0.5, 1.0, 0.5312, 1.0, 0.5312, 1.0, 0.9062, 1.0, 0.9062, 1.0, 0.9375, 1.0, 0.9375, 1.0, 0.875, 1.0, 0.875, 1.0, 0.9062, 1.0, 0.9062, 1.0, 0.8438, 1.0, 0.8438, 1.0, 0.875, 1.0, 0.875, 1.0, 0.8125, 1.0, 0.8125, 1.0, 0.8438, 1.0, 0.8438, 1.0, 0.7812, 1.0, 0.7812, 1.0, 0.8125, 1.0, 0.8125, 1.0, 0.75, 1.0, 0.75, 1.0, 0.7812, 1.0, 0.7812, 1.0, 0.7188, 1.0, 0.7188, 1.0, 0.75, 1.0, 0.75, 1.0, 0.6875, 1.0, 0.6875, 1.0, 0.7188, 1.0, 0.7188, 1.0, 0.6562, 1.0, 0.6562, 1.0, 0.6875, 1.0, 0.6875, 1.0, 0.625, 1.0, 0.625, 1.0, 0.6562, 1.0, 0.6562, 1.0, 0.8438, 1.0, 0.8438, 1.0, 0.875, 1.0, 0.875, 1.0, 0.5, 1.0, 0.5, 1.0, 0.5312, 1.0, 0.5312, 1.0, 0.9062, 1.0, 0.9062, 1.0, 0.9375, 1.0, 0.9375, 1.0, 1.0, 0.772, 0.9688, 0.772, 0.9688, 0.8189, 1.0, 0.8189, 1.0, 0.7251, 0.9688, 0.7251, 0.9688, 0.772, 1.0, 0.772, 0.875, 1.0, 0.875, 1.0, 0.9062, 1.0, 0.9062, 1.0, 1.0, 0.6782, 0.9688, 0.6782, 0.9688, 0.7251, 1.0, 0.7251, 1.0, 0.6313, 0.9688, 0.6313, 0.9688, 0.6782, 1.0, 0.6782, 0.8438, 1.0, 0.8438, 1.0, 0.875, 1.0, 0.875, 1.0, 0.9688, 0.772, 0.9375, 0.772, 0.9375, 0.8189, 0.9688, 0.8189, 0.9688, 0.7251, 0.9375, 0.7251, 0.9375, 0.772, 0.9688, 0.772, 0.8125, 1.0, 0.8125, 1.0, 0.8438, 1.0, 0.8438, 1.0, 0.9688, 0.6782, 0.9375, 0.6782, 0.9375, 0.7251, 0.9688, 0.7251, 0.7812, 1.0, 0.7812, 1.0, 0.8125, 1.0, 0.8125, 1.0, 0.9688, 0.6313, 0.9375, 0.6313, 0.9375, 0.6782, 0.9688, 0.6782, 0.75, 1.0, 0.75, 1.0, 0.7812, 1.0, 0.7812, 1.0, 0.9375, 0.772, 0.9062, 0.772, 0.9062, 0.8189, 0.9375, 0.8189, 0.7188, 1.0, 0.7188, 1.0, 0.75, 1.0, 0.75, 1.0, 0.9375, 0.7251, 0.9062, 0.7251, 0.9062, 0.772, 0.9375, 0.772, 0.6875, 1.0, 0.6875, 1.0, 0.7188, 1.0, 0.7188, 1.0, 0.9375, 0.6782, 0.9062, 0.6782, 0.9062, 0.7251, 0.9375, 0.7251, 0.6562, 1.0, 0.6562, 1.0, 0.6875, 1.0, 0.6875, 1.0, 0.9375, 0.6313, 0.9062, 0.6313, 0.9062, 0.6782, 0.9375, 0.6782, 0.625, 1.0, 0.625, 1.0, 0.6562, 1.0, 0.6562, 1.0, 0.9062, 0.772, 0.875, 0.772, 0.875, 0.8189, 0.9062, 0.8189, 0.5938, 1.0, 0.5938, 1.0, 0.625, 1.0, 0.625, 1.0, 0.9062, 0.7251, 0.875, 0.7251, 0.875, 0.772, 0.9062, 0.772, 0.5625, 1.0, 0.5625, 1.0, 0.5938, 1.0, 0.5938, 1.0, 0.9688, 1.0, 0.9688, 1.0, 1.0, 1.0, 1.0, 1.0, 0.9062, 0.6782, 0.875, 0.6782, 0.875, 0.7251, 0.9062, 0.7251, 0.5312, 1.0, 0.5312, 1.0, 0.5625, 1.0, 0.5625, 1.0, 0.9062, 0.6313, 0.875, 0.6313, 0.875, 0.6782, 0.9062, 0.6782, 0.875, 0.772, 0.8438, 0.772, 0.8438, 0.8189, 0.875, 0.8189, 0.875, 0.7251, 0.8437, 0.7251, 0.8438, 0.772, 0.875, 0.772, 0.8125, 1.0, 0.8125, 1.0, 0.8438, 1.0, 0.8438, 1.0, 0.875, 0.6782, 0.8438, 0.6782, 0.8437, 0.7251, 0.875, 0.7251, 0.7812, 1.0, 0.7812, 1.0, 0.8125, 1.0, 0.8125, 1.0, 0.875, 0.6313, 0.8438, 0.6313, 0.8438, 0.6782, 0.875, 0.6782, 0.75, 1.0, 0.75, 1.0, 0.7812, 1.0, 0.7812, 1.0, 0.8438, 0.772, 0.8125, 0.772, 0.8125, 0.8189, 0.8438, 0.8189, 0.7188, 1.0, 0.7188, 1.0, 0.75, 1.0, 0.75, 1.0, 0.8437, 0.7251, 0.8192, 0.7251, 0.8438, 0.772, 0.6875, 1.0, 0.6875, 1.0, 0.7188, 1.0, 0.7188, 1.0, 0.8438, 0.6782, 0.8209, 0.705, 0.8437, 0.7251, 0.6562, 1.0, 0.6562, 1.0, 0.6875, 1.0, 0.6875, 1.0, 0.8438, 0.6313, 0.8125, 0.6313, 0.8125, 0.6782, 0.8438, 0.6782, 0.625, 1.0, 0.625, 1.0, 0.6562, 1.0, 0.6562, 1.0, 0.8125, 0.772, 0.7981, 0.772, 0.8125, 0.8189, 0.5938, 1.0, 0.5938, 1.0, 0.625, 1.0, 0.625, 1.0, 0.8125, 0.7251, 0.7812, 0.7251, 0.8125, 0.7438, 0.5625, 1.0, 0.5625, 1.0, 0.5938, 1.0, 0.5938, 1.0, 0.9688, 1.0, 0.9688, 1.0, 1.0, 1.0, 1.0, 1.0, 0.8125, 0.6782, 0.7812, 0.6782, 0.7812, 0.7251, 0.8125, 0.7251, 0.5312, 1.0, 0.5312, 1.0, 0.5625, 1.0, 0.5625, 1.0, 0.9375, 1.0, 0.9375, 1.0, 0.9688, 1.0, 0.9688, 1.0, 0.8125, 0.6313, 0.8059, 0.6634, 0.8125, 0.6782, 0.5, 1.0, 0.5, 1.0, 0.5312, 1.0, 0.5312, 1.0, 0.9062, 1.0, 0.9062, 1.0, 0.9375, 1.0, 0.9375, 1.0, 0.7812, 0.772, 0.75, 0.772, 0.7812, 0.8046, 0.7812, 0.7251, 0.75, 0.7251, 0.75, 0.772, 0.7812, 0.772, 0.875, 1.0, 0.875, 1.0, 0.9062, 1.0, 0.9062, 1.0, 0.7812, 0.6782, 0.75, 0.6782, 0.75, 0.7251, 0.7812, 0.7251, 0.7812, 0.6313, 0.7649, 0.6313, 0.7812, 0.641, 0.6875, 0.5, 0.6875, 0.5, 0.6562, 0.5, 0.6562, 0.5, 0.75, 0.772, 0.7257, 0.8189, 0.75, 0.8189, 0.8438, 0.5, 0.8438, 0.5, 0.8125, 0.5, 0.8125, 0.5, 0.5625, 0.5, 0.5625, 0.5, 0.5312, 0.5, 0.5312, 0.5, 0.75, 0.7251, 0.7188, 0.7251, 0.7188, 0.772, 0.75, 0.772, 0.9688, 0.5, 0.9688, 0.5, 0.9375, 0.5, 0.9375, 0.5, 0.6875, 0.5, 0.6875, 0.5, 0.6562, 0.5, 0.6562, 0.5, 0.75, 0.6782, 0.7188, 0.6782, 0.7188, 0.7251, 0.75, 0.7251, 0.75, 0.6313, 0.736, 0.6313, 0.75, 0.6782, 0.8125, 0.5, 0.8125, 0.5, 0.7812, 0.5, 0.7812, 0.5, 0.5312, 0.5, 0.5312, 0.5, 0.5, 0.5, 0.5, 0.5, 0.7188, 0.772, 0.7018, 0.772, 0.7188, 0.8051, 0.9375, 0.5, 0.9375, 0.5, 0.9062, 0.5, 0.9062, 0.5, 0.6562, 0.5, 0.6562, 0.5, 0.625, 0.5, 0.625, 0.5, 0.7188, 0.7251, 0.7018, 0.772, 0.7188, 0.772, 0.7188, 0.6782, 0.6875, 0.6782, 0.6875, 0.7251, 0.7188, 0.7251, 0.7812, 0.5, 0.7812, 0.5, 0.75, 0.5, 0.75, 0.5, 0.7188, 0.6313, 0.6875, 0.6313, 0.7188, 0.64, 0.6875, 0.772, 0.6563, 0.772, 0.6563, 0.8189, 0.6875, 0.8189, 0.9062, 0.5, 0.9062, 0.5, 0.875, 0.5, 0.875, 0.5, 0.625, 0.5, 0.625, 0.5, 0.5938, 0.5, 0.5938, 0.5, 0.6875, 0.7251, 0.6811, 0.7251, 0.6875, 0.7443, 0.6875, 0.6782, 0.6808, 0.6961, 0.6875, 0.7251, 0.75, 0.5, 0.75, 0.5, 0.7188, 0.5, 0.7188, 0.5, 0.6875, 0.6313, 0.6562, 0.6313, 0.6562, 0.6782, 0.6875, 0.6782, 0.6563, 0.772, 0.625, 0.772, 0.625, 0.8189, 0.6563, 0.8189, 0.875, 0.5, 0.875, 0.5, 0.8438, 0.5, 0.8438, 0.5, 0.5938, 0.5, 0.5938, 0.5, 0.5625, 0.5, 0.5625, 0.5, 0.6562, 0.7251, 0.625, 0.7251, 0.625, 0.772, 0.6563, 0.772, 1.0, 0.5, 1.0, 0.5, 0.9688, 0.5, 0.9688, 0.5, 0.6562, 0.6782, 0.625, 0.6782, 0.625, 0.7251, 0.6562, 0.7251, 0.7188, 0.5, 0.7188, 0.5, 0.6875, 0.5, 0.6875, 0.5, 0.5938, 0.5, 0.5938, 0.5, 0.5625, 0.5, 0.5625, 0.5, 0.6562, 0.6313, 0.625, 0.6313, 0.625, 0.6782, 0.6562, 0.6782, 0.6562, 0.5, 0.6562, 0.5, 0.625, 0.5, 0.625, 0.5, 0.625, 0.772, 0.5938, 0.772, 0.5938, 0.8189, 0.625, 0.8189, 0.625, 0.5, 0.625, 0.5, 0.5938, 0.5, 0.5938, 0.5, 0.625, 0.7251, 0.5938, 0.7251, 0.5938, 0.772, 0.625, 0.772, 0.5938, 0.5, 0.5938, 0.5, 0.5625, 0.5, 0.5625, 0.5, 1.0, 0.5, 1.0, 0.5, 0.9688, 0.5, 0.9688, 0.5, 0.625, 0.6782, 0.5938, 0.6782, 0.5938, 0.7251, 0.625, 0.7251, 0.5625, 0.5, 0.5625, 0.5, 0.5312, 0.5, 0.5312, 0.5, 0.9688, 0.5, 0.9688, 0.5, 0.9375, 0.5, 0.9375, 0.5, 0.625, 0.6313, 0.5938, 0.6313, 0.5938, 0.6782, 0.625, 0.6782, 0.5312, 0.5, 0.5312, 0.5, 0.5, 0.5, 0.5, 0.5, 0.9375, 0.5, 0.9375, 0.5, 0.9062, 0.5, 0.9062, 0.5, 0.5938, 0.772, 0.5625, 0.772, 0.5625, 0.8189, 0.5938, 0.8189, 0.5938, 0.7251, 0.5625, 0.7251, 0.5625, 0.772, 0.5938, 0.772, 0.9062, 0.5, 0.9062, 0.5, 0.875, 0.5, 0.875, 0.5, 0.5938, 0.6782, 0.5625, 0.6782, 0.5625, 0.7251, 0.5938, 0.7251, 0.5938, 0.6313, 0.5625, 0.6313, 0.5625, 0.6782, 0.5938, 0.6782, 0.875, 0.5, 0.875, 0.5, 0.8438, 0.5, 0.8438, 0.5, 0.5625, 0.772, 0.5312, 0.772, 0.5312, 0.8189, 0.5625, 0.8189, 0.5625, 0.7251, 0.5312, 0.7251, 0.5312, 0.772, 0.5625, 0.772, 0.8438, 0.5, 0.8438, 0.5, 0.8125, 0.5, 0.8125, 0.5, 0.5625, 0.6782, 0.5312, 0.6782, 0.5312, 0.7251, 0.5625, 0.7251, 0.8125, 0.5, 0.8125, 0.5, 0.7812, 0.5, 0.7812, 0.5, 0.5625, 0.6313, 0.5312, 0.6313, 0.5312, 0.6782, 0.5625, 0.6782, 0.7812, 0.5, 0.7812, 0.5, 0.75, 0.5, 0.75, 0.5, 0.5312, 0.772, 0.5, 0.772, 0.5, 0.8189, 0.5312, 0.8189, 0.75, 0.5, 0.75, 0.5, 0.7188, 0.5, 0.7188, 0.5, 0.5312, 0.7251, 0.5, 0.7251, 0.5, 0.772, 0.5312, 0.772, 0.7188, 0.5, 0.7188, 0.5, 0.6875, 0.5, 0.6875, 0.5, 0.5312, 0.6782, 0.5, 0.6782, 0.5, 0.7251, 0.5312, 0.7251, 0.5312, 0.6313, 0.5, 0.6313, 0.5, 0.6782, 0.5312, 0.6782, 1.0, 0.5, 1.0, 0.5, 0.9688, 0.5, 0.9688, 0.5, 1.0, 0.5, 0.9688, 0.5, 0.9688, 0.6313, 1.0, 0.6313, 0.5625, 0.5, 0.5625, 0.5, 0.5312, 0.5, 0.5312, 0.5, 0.9688, 0.5, 0.9688, 0.5, 0.9375, 0.5, 0.9375, 0.5, 0.9688, 0.5, 0.9375, 0.5, 0.9375, 0.6313, 0.9688, 0.6313, 0.5312, 0.5, 0.5312, 0.5, 0.5, 0.5, 0.5, 0.5, 0.9375, 0.5, 0.9375, 0.5, 0.9062, 0.5, 0.9062, 0.5, 0.9375, 0.5, 0.9062, 0.5, 0.9062, 0.6313, 0.9375, 0.6313, 0.9062, 0.5, 0.875, 0.5, 0.875, 0.6313, 0.9062, 0.6313, 0.9062, 0.5, 0.9062, 0.5, 0.875, 0.5, 0.875, 0.5, 0.875, 0.5, 0.8438, 0.5, 0.8438, 0.6313, 0.875, 0.6313, 0.8438, 0.5, 0.8125, 0.5, 0.8125, 0.6313, 0.8438, 0.6313, 0.875, 0.5, 0.875, 0.5, 0.8438, 0.5, 0.8438, 0.5, 0.8125, 0.5, 0.7812, 0.5, 0.7812, 0.6313, 0.8125, 0.6313, 0.7812, 0.5, 0.75, 0.5, 0.75, 0.6313, 0.8438, 0.5, 0.8438, 0.5, 0.8125, 0.5, 0.8125, 0.5, 0.75, 0.5, 0.7188, 0.5, 0.75, 0.6313, 0.8125, 0.5, 0.8125, 0.5, 0.7812, 0.5, 0.7812, 0.5, 0.7188, 0.5, 0.6875, 0.5, 0.6875, 0.6313, 0.7188, 0.6313, 0.7812, 0.5, 0.7812, 0.5, 0.75, 0.5, 0.75, 0.5, 0.6875, 0.5, 0.6562, 0.5, 0.6562, 0.6313, 0.6875, 0.6313, 0.75, 0.5, 0.75, 0.5, 0.7188, 0.5, 0.7188, 0.5, 0.6562, 0.5, 0.625, 0.5, 0.625, 0.6313, 0.6562, 0.6313, 0.7188, 0.5, 0.7188, 0.5, 0.6875, 0.5, 0.6875, 0.5, 0.625, 0.5, 0.5938, 0.5, 0.5938, 0.6313, 0.625, 0.6313, 0.6875, 0.5, 0.6875, 0.5, 0.6562, 0.5, 0.6562, 0.5, 0.5938, 0.5, 0.5625, 0.5, 0.5625, 0.6313, 0.5938, 0.6313, 0.6562, 0.5, 0.6562, 0.5, 0.625, 0.5, 0.625, 0.5, 0.5625, 0.5, 0.5312, 0.5, 0.5312, 0.6313, 0.5625, 0.6313, 0.625, 0.5, 0.625, 0.5, 0.5938, 0.5, 0.5938, 0.5, 0.5312, 0.5, 0.5, 0.5, 0.5, 0.6313, 0.5312, 0.6313, 1.0, 0.8189, 0.9688, 0.8189, 0.9688, 0.8658, 1.0, 0.8658, 0.9062, 0.5, 0.9062, 0.5, 0.875, 0.5, 0.875, 0.5, 0.9688, 0.8189, 0.9375, 0.8189, 0.9375, 0.8658, 0.9688, 0.8658, 0.9375, 0.8189, 0.9062, 0.8189, 0.9062, 0.8658, 0.9375, 0.8658, 0.875, 0.5, 0.875, 0.5, 0.8438, 0.5, 0.8438, 0.5, 0.9062, 0.8189, 0.875, 0.8189, 0.875, 0.8658, 0.9062, 0.8658, 0.875, 0.8189, 0.8438, 0.8189, 0.8438, 0.8658, 0.875, 0.8658, 0.8438, 0.5, 0.8438, 0.5, 0.8125, 0.5, 0.8125, 0.5, 0.8438, 0.8189, 0.8125, 0.8189, 0.8125, 0.8658, 0.8438, 0.8658, 0.8125, 0.5, 0.8125, 0.5, 0.7812, 0.5, 0.7812, 0.5, 0.8125, 0.8189, 0.7812, 0.8189, 0.7812, 0.8658, 0.8125, 0.8658, 0.7812, 0.5, 0.7812, 0.5, 0.75, 0.5, 0.75, 0.5, 0.7812, 0.8189, 0.7743, 0.8189, 0.7812, 0.8658, 0.75, 0.5, 0.75, 0.5, 0.7188, 0.5, 0.7188, 0.5, 0.75, 0.8189, 0.7257, 0.8189, 0.75, 0.8658, 0.7188, 0.5, 0.7188, 0.5, 0.6875, 0.5, 0.6875, 0.5, 0.7188, 0.8189, 0.6875, 0.8189, 0.6875, 0.8658, 0.7188, 0.8658, 0.6875, 0.5, 0.6875, 0.5, 0.6562, 0.5, 0.6562, 0.5, 0.6875, 0.8189, 0.6563, 0.8189, 0.6562, 0.8658, 0.6875, 0.8658, 0.6562, 0.5, 0.6562, 0.5, 0.625, 0.5, 0.625, 0.5, 0.6563, 0.8189, 0.625, 0.8189, 0.625, 0.8658, 0.6562, 0.8658, 0.625, 0.5, 0.625, 0.5, 0.5938, 0.5, 0.5938, 0.5, 0.625, 0.8189, 0.5938, 0.8189, 0.5938, 0.8658, 0.625, 0.8658, 0.5938, 0.5, 0.5938, 0.5, 0.5625, 0.5, 0.5625, 0.5, 1.0, 0.5, 1.0, 0.5, 0.9688, 0.5, 0.9688, 0.5, 0.5938, 0.8189, 0.5625, 0.8189, 0.5625, 0.8658, 0.5938, 0.8658, 0.5625, 0.5, 0.5625, 0.5, 0.5312, 0.5, 0.5312, 0.5, 0.9688, 0.5, 0.9688, 0.5, 0.9375, 0.5, 0.9375, 0.5, 0.5625, 0.8189, 0.5312, 0.8189, 0.5312, 0.8658, 0.5625, 0.8658, 0.5312, 0.5, 0.5312, 0.5, 0.5, 0.5, 0.5, 0.5, 0.9375, 0.5, 0.9375, 0.5, 0.9062, 0.5, 0.9062, 0.5, 0.5312, 0.8189, 0.5, 0.8189, 0.5, 0.8658, 0.5312, 0.8658, 0.7981, 0.772, 0.7812, 0.772, 0.7812, 0.8046, 0.7743, 0.8189, 0.7812, 0.8189, 0.7812, 0.8046, 0.7812, 0.641, 0.7812, 0.6782, 0.7962, 0.6512, 0.8192, 0.7251, 0.8125, 0.7251, 0.8125, 0.7438, 0.7743, 0.8189, 0.75, 0.8189, 0.75, 0.8658, 0.7981, 0.772, 0.8125, 0.772, 0.8125, 0.7438, 0.8125, 0.6782, 0.8125, 0.7251, 0.8209, 0.705, 0.7649, 0.6313, 0.75, 0.6782, 0.7812, 0.641, 0.7188, 0.8051, 0.7188, 0.8189, 0.7257, 0.8189, 0.736, 0.6313, 0.7188, 0.6313, 0.7188, 0.64, 0.6808, 0.6961, 0.6562, 0.7251, 0.6797, 0.7144, 0.7257, 0.8189, 0.7188, 0.8189, 0.7188, 0.8658, 0.6875, 0.6782, 0.7188, 0.6782, 0.6973, 0.6597, 0.6875, 0.7443, 0.6875, 0.772, 0.7018, 0.772, 0.6811, 0.7251, 0.6562, 0.7251, 0.6563, 0.772, 0.7018, 0.772, 0.6875, 0.772, 0.6875, 0.8189, 0.7743, 0.8189, 0.75, 0.8658, 0.7812, 0.8658, 0.7188, 0.8658, 0.75, 0.8658, 0.7257, 0.8189, 0.6875, 0.8189, 0.7188, 0.8051, 0.7018, 0.772, 0.7188, 0.8051, 0.6875, 0.8189, 0.7188, 0.8189, 0.7981, 0.772, 0.7812, 0.8046, 0.8125, 0.8189, 0.7812, 0.8046, 0.7812, 0.8189, 0.8125, 0.8189, 0.8192, 0.7251, 0.8125, 0.7438, 0.8438, 0.772, 0.8125, 0.7438, 0.8125, 0.772, 0.8438, 0.772, 0.6563, 0.772, 0.6875, 0.7443, 0.6811, 0.7251, 0.6875, 0.7443, 0.6563, 0.772, 0.6875, 0.772, 0.6562, 0.7251, 0.6811, 0.7251, 0.6797, 0.7144, 0.6562, 0.7251, 0.6808, 0.6961, 0.6562, 0.6782, 0.6562, 0.6782, 0.6808, 0.6961, 0.6875, 0.6782, 0.8209, 0.705, 0.8192, 0.7251, 0.8437, 0.7251, 0.8209, 0.705, 0.8438, 0.6782, 0.8125, 0.6782, 0.7962, 0.6512, 0.8125, 0.6313, 0.7812, 0.641, 0.7812, 0.641, 0.8125, 0.6313, 0.7812, 0.6313, 0.8059, 0.6634, 0.8125, 0.6313, 0.7962, 0.6512, 0.6875, 0.6313, 0.7074, 0.647, 0.7188, 0.64, 0.7074, 0.647, 0.6875, 0.6313, 0.6973, 0.6597, 0.6875, 0.6313, 0.6875, 0.6782, 0.6973, 0.6597, 0.75, 0.6313, 0.7649, 0.6313, 0.7812, 0.5, 0.7649, 0.6313, 0.7812, 0.6313, 0.7812, 0.5, 0.7188, 0.5, 0.736, 0.6313, 0.75, 0.6313, 0.736, 0.6313, 0.7188, 0.5, 0.7188, 0.6313, 0.7018, 0.772, 0.7188, 0.7251, 0.6875, 0.7443, 0.6875, 0.7443, 0.7188, 0.7251, 0.6875, 0.7251, 0.7812, 0.7251, 0.7981, 0.772, 0.8125, 0.7438, 0.7981, 0.772, 0.7812, 0.7251, 0.7812, 0.772, 0.75, 0.772, 0.7743, 0.8189, 0.7812, 0.8046, 0.7743, 0.8189, 0.75, 0.772, 0.75, 0.8189, 0.7257, 0.8189, 0.75, 0.772, 0.7188, 0.8051, 0.7188, 0.8051, 0.75, 0.772, 0.7188, 0.772, 0.7188, 0.6782, 0.7074, 0.647, 0.6973, 0.6597, 0.7074, 0.647, 0.7188, 0.6782, 0.7188, 0.64, 0.736, 0.6313, 0.7188, 0.64, 0.75, 0.6782, 0.7188, 0.64, 0.7188, 0.6782, 0.75, 0.6782, 0.75, 0.6782, 0.7649, 0.6313, 0.75, 0.6313, 0.75, 0.6782, 0.7812, 0.6782, 0.7812, 0.641, 0.7812, 0.6782, 0.8059, 0.6634, 0.7962, 0.6512, 0.8059, 0.6634, 0.7812, 0.6782, 0.8125, 0.6782, 0.6797, 0.7144, 0.6811, 0.7251, 0.6875, 0.7251, 0.6808, 0.6961, 0.6797, 0.7144, 0.6875, 0.7251, 0.8125, 0.7251, 0.8192, 0.7251, 0.8209, 0.705, 1.0, 1.0, 0.9688, 1.0, 0.9375, 1.0, 0.9062, 1.0, 0.875, 1.0, 0.8438, 1.0, 0.8125, 1.0, 0.7812, 1.0, 0.75, 1.0, 0.7188, 1.0, 0.6875, 1.0, 0.6562, 1.0, 0.625, 1.0, 0.5938, 1.0, 0.5625, 1.0, 0.5312, 1.0, 0.5, 1.0, 0.5312, 1.0, 0.5625, 1.0, 0.5938, 1.0, 0.625, 1.0, 0.6562, 1.0, 0.6875, 1.0, 0.7188, 1.0, 0.75, 1.0, 0.7812, 1.0, 0.8125, 1.0, 0.8438, 1.0, 0.875, 1.0, 0.9062, 1.0, 0.9375, 1.0, 0.9688, 1.0, 0.9688, 0.5, 0.9375, 0.5, 0.9062, 0.5, 0.875, 0.5, 0.8438, 0.5, 0.8125, 0.5, 0.7812, 0.5, 0.75, 0.5, 0.7188, 0.5, 0.6875, 0.5, 0.6562, 0.5, 0.625, 0.5, 0.5938, 0.5, 0.5625, 0.5, 0.5312, 0.5, 0.5, 0.5, 0.5312, 0.5, 0.5625, 0.5, 0.5938, 0.5, 0.625, 0.5, 0.6562, 0.5, 0.6875, 0.5, 0.7188, 0.5, 0.75, 0.5, 0.7812, 0.5, 0.8125, 0.5, 0.8438, 0.5, 0.875, 0.5, 0.9062, 0.5, 0.9375, 0.5, 0.9688, 0.5, 1.0, 0.5])
me_cylinder.materials.append(mat_botellaclaro)
me_cylinder.materials.append(mat_botellaoscuro)
me_cylinder.materials.append(mat_gota)
me_cylinder.use_remesh_fix_poles = True
me_cylinder.use_remesh_preserve_attributes = False
me_cylinder.use_mirror_vertex_groups = False
me_cylinder.update()

# ---- objects
ob_botellaagua = bpy.data.objects.new('BotellaAgua', me_cylinder)

# ---- transforms, parenting, visibility, modifiers, constraints
ob_botellaagua.location = (0.0, 0.0, 0.0)
ob_botellaagua.lineart.crease_threshold = 0.0

# ---- collection membership
scene.collection.objects.link(ob_botellaagua)

# ---- scene / render settings (as saved in the file)
scene.frame_start = 1; scene.frame_end = 250; scene.frame_set(1)
scene.render.engine = 'BLENDER_EEVEE_NEXT'
scene.cycles.use_denoising = False
scene.cycles.samples = 128
scene.cycles.sampling_pattern = 'TABULATED_SOBOL'
scene.cycles.use_adaptive_sampling = False
scene.cycles.use_light_tree = False
scene.view_settings.view_transform = 'Filmic'
bpy.context.view_layer.update()

# ---- added for rendering (the .blend has no active camera and no usable light): camera, sun
cam_auto = bpy.data.cameras.new('AutoCamera')
cam_auto.lens = 50.0
cam_auto.sensor_width = 36.0
cam_auto.clip_end = 1000.0
ob_auto_camera = bpy.data.objects.new('AutoCamera', cam_auto)
scene.collection.objects.link(ob_auto_camera)
ob_auto_camera.location = (2.0736, -2.48832, 1.68157)
ob_auto_camera.rotation_euler = (1.09748, -7.21219e-08, 0.694738)
scene.camera = ob_auto_camera
light_auto_sun = bpy.data.lights.new('AutoSun', 'SUN')
light_auto_sun.energy = 3.0
light_auto_sun.angle = 0.0523599
ob_auto_sun = bpy.data.objects.new('AutoSun', light_auto_sun)
scene.collection.objects.link(ob_auto_sun)
ob_auto_sun.rotation_euler = (0.872665, 0.174533, 0.523599)
bpy.context.view_layer.update()
